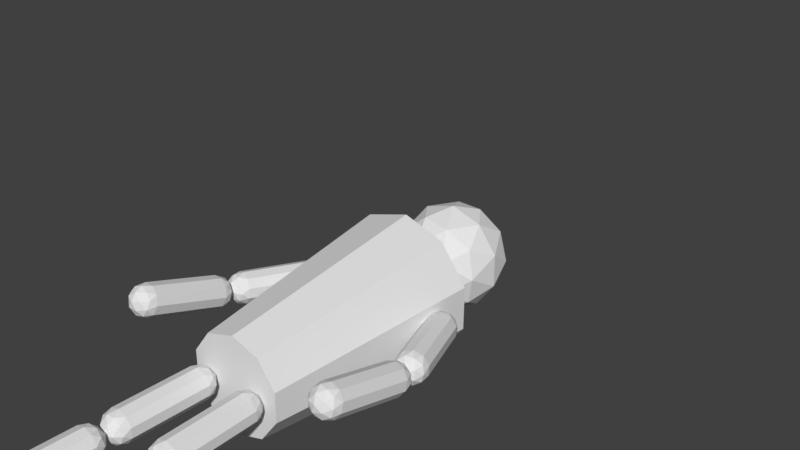 # Source: playerMaleFullStop.blend  (saved by Blender 2.79.0; exported with 4.5.12 LTS)
import bpy
from mathutils import Matrix  # noqa: F401  (used for matrix-valued properties, if any)

bpy.ops.wm.read_factory_settings(use_empty=True)
scene = bpy.context.scene
scene.name = 'Scene'

# ---- collections
col_collection_1 = bpy.data.collections.new('Collection 1'); scene.collection.children.link(col_collection_1)

# ---- materials (node trees are filled in below, after node groups)
mat_modelmaterial = bpy.data.materials.new('ModelMaterial')
mat_modelmaterial.alpha_threshold = 0.0
mat_modelmaterial.use_transparent_shadow = False
mat_modelmaterial.roughness = 0.5

# ---- material node trees

# ---- world
world_world = bpy.data.worlds.new('World'); scene.world = world_world
world_world.color = (0.05088, 0.05088, 0.05088)
world_world.use_sun_shadow = False
world_world.sun_shadow_jitter_overblur = 0.0
world_world.cycles.sampling_method = 'MANUAL'

# ---- meshes
me_icosphere_001 = bpy.data.meshes.new('Icosphere.001')
me_icosphere_001.from_pydata([(6.503, 2.584, 1.775e-07), (-4.98, 3.876, 2.845e-08), (6.503, 0.7984, 2.457), (-4.98, 1.198, 3.686), (6.503, -2.09, 1.519), (-4.98, -3.135, 2.278), (6.503, -2.09, -1.519), (-4.98, -3.135, -2.278), (6.503, 0.7984, -2.457), (-4.98, 1.198, -3.686), (6.505, 0.07061, -1.425), (12.25, -0.05217, -1.561), (11.77, -0.4843, -2.134), (11.79, -0.7347, -1.31), (11.81, -0.02854, -0.8179), (11.82, 0.6582, -1.338), (11.79, 0.3765, -2.151), (12.12, -0.4564, -1.417), (12.11, -0.3093, -1.901), (11.84, -0.7104, -1.754), (11.84, -0.05727, -2.248), (12.12, 0.1967, -1.911), (12.14, -0.04138, -1.127), (11.87, -0.4425, -0.9802), (12.14, 0.3623, -1.433), (11.88, 0.3762, -0.9963), (11.87, 0.6143, -1.78), (11.41, -0.3026, -2.315), (11.42, 0.2034, -2.325), (11.41, -0.8534, -1.525), (11.41, -0.7063, -2.01), (11.44, -0.2728, -0.7579), (11.43, -0.6879, -1.047), (11.46, 0.6368, -1.073), (11.46, 0.2332, -0.7678), (11.43, 0.6184, -2.036), (11.45, 0.784, -1.558), (6.942, -0.6399, -1.649), (6.967, -0.3582, -0.8352), (6.985, 0.5026, -0.8521), (6.971, 0.7529, -1.676), (6.944, 0.04682, -2.168), (7.304, -0.2149, -2.218), (7.315, 0.2911, -2.228), (7.311, -0.7657, -1.429), (7.303, -0.6185, -1.913), (7.342, -0.1851, -0.6611), (7.326, -0.6001, -0.9504), (7.354, 0.7246, -0.9765), (7.352, 0.3209, -0.671), (7.33, 0.7061, -1.939), (7.345, 0.8717, -1.461), (6.876, -0.3579, -1.99), (6.889, -0.596, -1.206), (6.914, 0.07555, -0.7381), (6.917, 0.7287, -1.232), (6.893, 0.4608, -2.006), (6.62, -0.344, -1.553), (6.621, 0.05966, -1.859), (6.635, -0.1784, -1.075), (6.645, 0.3276, -1.085), (6.637, 0.4747, -1.569), (12.25, -0.05217, -1.561), (12.25, -0.05225, -1.561), (17.99, -0.1852, -1.696), (17.51, -0.6165, -2.269), (17.53, -0.8668, -1.445), (17.55, -0.1607, -0.9531), (17.56, 0.526, -1.473), (17.53, 0.2443, -2.286), (17.86, -0.5892, -1.552), (17.85, -0.442, -2.036), (17.58, -0.8427, -1.889), (17.58, -0.1896, -2.383), (17.86, 0.06393, -2.046), (17.88, -0.1741, -1.263), (17.6, -0.5748, -1.115), (17.88, 0.2295, -1.568), (17.62, 0.2439, -1.132), (17.61, 0.482, -1.915), (17.15, -0.4341, -2.45), (17.16, 0.07182, -2.46), (17.15, -0.9849, -1.661), (17.14, -0.8378, -2.145), (17.18, -0.4043, -0.8931), (17.17, -0.8194, -1.182), (17.2, 0.5053, -1.209), (17.19, 0.1016, -0.9031), (17.17, 0.4869, -2.171), (17.19, 0.6524, -1.693), (12.68, -0.7635, -1.784), (12.71, -0.4818, -0.9705), (12.72, 0.379, -0.9875), (12.71, 0.6293, -1.811), (12.68, -0.07678, -2.304), (13.04, -0.3391, -2.354), (13.05, 0.1668, -2.364), (13.05, -0.8899, -1.564), (13.04, -0.7428, -2.048), (13.08, -0.3093, -0.7964), (13.06, -0.7243, -1.086), (13.09, 0.6003, -1.112), (13.09, 0.1967, -0.8064), (13.07, 0.5819, -2.074), (13.09, 0.7474, -1.596), (12.61, -0.4814, -2.125), (12.63, -0.7195, -1.342), (12.65, -0.04793, -0.8735), (12.66, 0.6052, -1.368), (12.63, 0.3373, -2.141), (12.36, -0.467, -1.689), (12.36, -0.06335, -1.994), (12.37, -0.3014, -1.21), (12.38, 0.2045, -1.22), (12.38, 0.3517, -1.705), (6.503, 0.0704, 1.423), (12.25, 0.0704, 1.423), (11.8, -0.3602, 2.016), (11.8, -0.6263, 1.197), (11.8, 0.07036, 0.6907), (11.8, 0.7671, 1.197), (11.8, 0.501, 2.016), (12.13, -0.3391, 1.29), (12.13, -0.1827, 1.772), (11.86, -0.5922, 1.639), (11.86, 0.07044, 2.12), (12.13, 0.3235, 1.772), (12.13, 0.07038, 0.9927), (11.86, -0.3391, 0.8597), (12.13, 0.4799, 1.29), (11.86, 0.4799, 0.8596), (11.86, 0.733, 1.639), (11.43, -0.1826, 2.202), (11.43, 0.3235, 2.202), (11.43, -0.7486, 1.423), (11.43, -0.5922, 1.905), (11.43, -0.1827, 0.6444), (11.43, -0.5922, 0.9419), (11.43, 0.733, 0.9419), (11.43, 0.3235, 0.6443), (11.43, 0.733, 1.905), (11.43, 0.8894, 1.423), (6.96, -0.6263, 1.65), (6.96, -0.3602, 0.8307), (6.96, 0.501, 0.8306), (6.96, 0.7671, 1.65), (6.96, 0.07045, 2.156), (7.326, -0.1826, 2.202), (7.326, 0.3235, 2.202), (7.326, -0.7486, 1.423), (7.326, -0.5922, 1.905), (7.326, -0.1827, 0.6444), (7.326, -0.5922, 0.9419), (7.326, 0.733, 0.9419), (7.326, 0.3235, 0.6443), (7.326, 0.733, 1.905), (7.326, 0.8894, 1.423), (6.896, -0.3391, 1.987), (6.896, -0.5922, 1.208), (6.896, 0.07036, 0.7266), (6.896, 0.733, 1.208), (6.896, 0.48, 1.987), (6.629, -0.3391, 1.556), (6.629, 0.07043, 1.854), (6.629, -0.1827, 1.075), (6.629, 0.3235, 1.075), (6.629, 0.4799, 1.556), (12.25, 0.0704, 1.423), (12.25, 0.0704, 1.423), (17.99, 0.0704, 1.423), (17.54, -0.3602, 2.016), (17.54, -0.6263, 1.197), (17.54, 0.07036, 0.6907), (17.54, 0.7671, 1.197), (17.54, 0.501, 2.016), (17.87, -0.3391, 1.29), (17.87, -0.1827, 1.772), (17.6, -0.5922, 1.639), (17.6, 0.07044, 2.12), (17.87, 0.3235, 1.772), (17.87, 0.07038, 0.9927), (17.6, -0.3391, 0.8597), (17.87, 0.4799, 1.29), (17.6, 0.4799, 0.8596), (17.6, 0.733, 1.639), (17.17, -0.1826, 2.202), (17.17, 0.3235, 2.202), (17.17, -0.7486, 1.423), (17.17, -0.5922, 1.905), (17.17, -0.1827, 0.6444), (17.17, -0.5922, 0.9419), (17.17, 0.733, 0.9419), (17.17, 0.3235, 0.6443), (17.17, 0.733, 1.905), (17.17, 0.8894, 1.423), (12.7, -0.6263, 1.65), (12.7, -0.3602, 0.8307), (12.7, 0.501, 0.8306), (12.7, 0.7671, 1.65), (12.7, 0.07045, 2.156), (13.07, -0.1826, 2.202), (13.07, 0.3235, 2.202), (13.07, -0.7486, 1.423), (13.07, -0.5922, 1.905), (13.07, -0.1827, 0.6444), (13.07, -0.5922, 0.9419), (13.07, 0.733, 0.9419), (13.07, 0.3235, 0.6443), (13.07, 0.733, 1.905), (13.07, 0.8894, 1.423), (12.64, -0.3391, 1.987), (12.64, -0.5922, 1.208), (12.64, 0.07036, 0.7266), (12.64, 0.733, 1.208), (12.64, 0.48, 1.987), (12.37, -0.3391, 1.556), (12.37, 0.07043, 1.854), (12.37, -0.1827, 1.075), (12.37, 0.3235, 1.075), (12.37, 0.4799, 1.556), (1.805, -0.5469, -5.553), (1.805, -0.5469, -5.553), (1.806, -0.5471, -5.548), (1.098, -0.8986, -6.028), (1.348, -1.195, -5.259), (1.601, -0.5233, -4.784), (1.508, 0.1888, -5.259), (1.197, -0.04314, -6.028), (1.657, -0.9421, -5.461), (1.511, -0.7676, -5.913), (1.261, -1.151, -5.696), (1.172, -0.4737, -6.148), (1.569, -0.2648, -5.913), (1.806, -0.547, -5.181), (1.556, -0.9304, -4.965), (1.751, -0.1285, -5.461), (1.65, -0.1168, -4.965), (1.413, 0.1655, -5.696), (0.7135, -0.6754, -6.077), (0.7717, -0.1725, -6.077), (0.9147, -1.268, -5.346), (0.7682, -1.094, -5.798), (1.246, -0.737, -4.614), (1.097, -1.132, -4.894), (1.25, 0.1844, -4.894), (1.304, -0.2342, -4.614), (0.9205, 0.2225, -5.798), (1.103, 0.3588, -5.346), (-3.319, -0.6552, -4.02), (-3.009, -0.4233, -3.251), (-2.91, 0.4322, -3.251), (-3.159, 0.729, -4.02), (-3.412, 0.05691, -4.495), (-3.584, 0.0768, -3.651), (-3.115, -0.2322, -4.665), (-3.057, 0.2706, -4.665), (-2.914, -0.8252, -3.933), (-3.061, -0.6508, -4.385), (-2.583, -0.2938, -3.202), (-2.732, -0.6889, -3.481), (-2.579, 0.6276, -3.481), (-2.525, 0.209, -3.202), (-2.908, 0.6657, -4.385), (-2.726, 0.802, -3.933), (-3.461, -0.3496, -4.314), (-3.224, -0.6319, -3.583), (-2.984, 0.007309, -3.131), (-3.072, 0.6846, -3.583), (-3.367, 0.464, -4.314), (-3.563, -0.3379, -3.818), (-3.617, 0.08063, -4.098), (-3.38, -0.2016, -3.366), (-3.322, 0.3012, -3.366), (-3.468, 0.4757, -3.818), (1.798, -0.558, -5.542), (7.254, -2.355, -5.739), (6.73, -2.422, -6.42), (6.595, -2.909, -5.722), (6.777, -2.434, -5.027), (7.024, -1.654, -5.295), (6.995, -1.647, -6.155), (7.003, -2.726, -5.734), (7.083, -2.439, -6.144), (6.695, -2.765, -6.134), (6.931, -2.023, -6.389), (7.239, -1.984, -5.989), (7.11, -2.447, -5.325), (6.723, -2.772, -5.316), (7.255, -1.988, -5.483), (6.975, -2.035, -5.064), (7.103, -1.572, -5.727), (6.449, -2.092, -6.53), (6.605, -1.636, -6.374), (6.225, -2.836, -5.963), (6.304, -2.55, -6.372), (6.348, -2.562, -5.048), (6.241, -2.841, -5.457), (6.649, -1.647, -5.05), (6.504, -2.106, -4.893), (6.712, -1.357, -5.966), (6.729, -1.361, -5.46), (2.032, -1.26, -5.987), (2.061, -1.268, -5.127), (2.326, -0.492, -4.862), (2.461, -0.005074, -5.56), (2.28, -0.4798, -6.255), (2.552, -0.8082, -6.389), (2.708, -0.3523, -6.234), (2.328, -1.553, -5.822), (2.407, -1.267, -6.232), (2.451, -1.279, -4.907), (2.344, -1.558, -5.316), (2.752, -0.364, -4.909), (2.607, -0.8226, -4.752), (2.815, -0.0733, -5.825), (2.832, -0.07775, -5.319), (2.082, -0.8795, -6.218), (1.953, -1.343, -5.554), (2.125, -0.8911, -4.893), (2.361, -0.149, -5.148), (2.334, -0.1418, -5.966), (1.801, -0.9263, -5.799), (1.946, -0.4676, -5.956), (1.818, -0.9307, -5.293), (1.973, -0.4748, -5.138), (2.053, -0.1886, -5.548), (-5.979, 2.844e-06, -0.0007837), (-7.566, -1.509, 2.077), (-7.566, -2.442, -0.7942), (-7.566, 2.844e-06, -2.569), (-7.566, 2.442, -0.7942), (-7.566, 1.509, 2.077), (-10.13, -2.442, 0.7927), (-10.13, -1.509, -2.078), (-10.13, 1.509, -2.078), (-10.13, 2.442, 0.7927), (-10.13, 2.844e-06, 2.567), (-11.72, 2.844e-06, -0.0007833), (-6.408, -1.435, -0.4672), (-6.408, -0.8871, 1.22), (-7.341, -2.323, 0.7539), (-7.341, 2.844e-06, 2.441), (-6.408, 0.8871, 1.22), (-6.408, 2.844e-06, -1.51), (-7.341, -1.435, -1.976), (-6.408, 1.435, -0.4672), (-7.341, 1.435, -1.976), (-7.341, 2.323, 0.7539), (-8.85, -0.8871, 2.73), (-8.85, 0.8871, 2.73), (-8.85, -2.871, -0.0007836), (-8.85, -2.323, 1.687), (-8.85, -0.8871, -2.731), (-8.85, -2.323, -1.688), (-8.85, 2.323, -1.688), (-8.85, 0.8871, -2.731), (-8.85, 2.323, 1.687), (-8.85, 2.871, -0.0007836), (-10.36, -1.435, 1.975), (-10.36, -2.323, -0.7554), (-10.36, 2.844e-06, -2.443), (-10.36, 2.323, -0.7554), (-10.36, 1.435, 1.975), (-11.29, -1.435, 0.4656), (-11.29, 2.844e-06, 1.508), (-11.29, -0.8871, -1.222), (-11.29, 0.8871, -1.222), (-11.29, 1.435, 0.4656), (1.805, -0.5469, 5.553), (1.805, -0.5469, 5.553), (1.806, -0.5471, 5.548), (1.098, -0.8986, 6.028), (1.348, -1.195, 5.259), (1.601, -0.5233, 4.784), (1.508, 0.1888, 5.259), (1.197, -0.04314, 6.028), (1.657, -0.9421, 5.461), (1.511, -0.7676, 5.913), (1.261, -1.151, 5.696), (1.172, -0.4737, 6.148), (1.569, -0.2648, 5.913), (1.806, -0.547, 5.181), (1.556, -0.9304, 4.965), (1.751, -0.1285, 5.461), (1.65, -0.1168, 4.965), (1.413, 0.1655, 5.696), (0.7135, -0.6754, 6.077), (0.7717, -0.1725, 6.077), (0.9147, -1.268, 5.346), (0.7681, -1.094, 5.798), (1.246, -0.737, 4.614), (1.097, -1.132, 4.894), (1.25, 0.1844, 4.894), (1.304, -0.2342, 4.614), (0.9205, 0.2225, 5.798), (1.103, 0.3588, 5.346), (-3.319, -0.6552, 4.02), (-3.009, -0.4233, 3.251), (-2.91, 0.4322, 3.251), (-3.159, 0.729, 4.02), (-3.412, 0.05691, 4.495), (-3.584, 0.0768, 3.651), (-3.115, -0.2322, 4.665), (-3.057, 0.2706, 4.665), (-2.914, -0.8252, 3.933), (-3.061, -0.6508, 4.385), (-2.583, -0.2938, 3.202), (-2.732, -0.6889, 3.481), (-2.579, 0.6276, 3.481), (-2.525, 0.209, 3.202), (-2.909, 0.6657, 4.385), (-2.726, 0.802, 3.933), (-3.461, -0.3496, 4.314), (-3.224, -0.6319, 3.583), (-2.984, 0.007309, 3.131), (-3.072, 0.6846, 3.583), (-3.367, 0.464, 4.314), (-3.563, -0.3379, 3.818), (-3.617, 0.08063, 4.098), (-3.38, -0.2016, 3.366), (-3.322, 0.3012, 3.366), (-3.468, 0.4757, 3.818), (1.798, -0.5409, 5.563), (7.333, -2.091, 5.576), (6.779, -2.383, 6.167), (6.709, -2.64, 5.348), (6.898, -1.969, 4.842), (7.085, -1.298, 5.348), (7.012, -1.554, 6.167), (7.105, -2.452, 5.442), (7.146, -2.302, 5.924), (6.779, -2.624, 5.79), (6.957, -1.986, 6.272), (7.282, -1.814, 5.924), (7.216, -2.058, 5.145), (6.849, -2.381, 5.011), (7.326, -1.664, 5.442), (7.07, -1.592, 5.011), (7.137, -1.348, 5.79), (6.474, -2.113, 6.353), (6.611, -1.626, 6.353), (6.323, -2.659, 5.574), (6.364, -2.508, 6.055), (6.477, -2.114, 4.795), (6.366, -2.508, 5.092), (6.724, -1.232, 5.092), (6.614, -1.627, 4.795), (6.722, -1.232, 6.055), (6.765, -1.081, 5.574), (2.05, -1.335, 5.79), (2.123, -1.079, 4.971), (2.356, -0.2499, 4.971), (2.426, 0.00688, 5.79), (2.237, -0.6637, 6.297), (2.521, -1.006, 6.344), (2.657, -0.5188, 6.344), (2.37, -1.552, 5.565), (2.411, -1.401, 6.046), (2.524, -1.007, 4.786), (2.413, -1.401, 5.083), (2.771, -0.1252, 5.083), (2.661, -0.5197, 4.786), (2.769, -0.1246, 6.046), (2.812, 0.02575, 5.565), (2.065, -1.041, 6.127), (1.998, -1.285, 5.349), (2.178, -0.6472, 4.867), (2.355, -0.008878, 5.349), (2.285, -0.2521, 6.127), (1.809, -0.9693, 5.696), (1.919, -0.5748, 5.994), (1.852, -0.819, 5.215), (1.989, -0.3315, 5.215), (2.03, -0.1806, 5.696), (6.503, 2.116, 1.482), (-4.98, 3.175, 2.223), (6.503, -0.7554, 2.471), (-4.98, -1.133, 3.706), (6.503, -2.583, 0.04509), (-4.98, -3.875, 0.06764), (6.503, -0.8412, -2.443), (-4.98, -1.262, -3.664), (6.503, 2.063, -1.555), (-4.98, 3.095, -2.332)], [], [(11, 17, 18), (12, 20, 18), (11, 22, 17), (11, 24, 22), (11, 21, 24), (12, 27, 20), (13, 29, 19), (14, 31, 23), (15, 33, 25), (16, 35, 26), (12, 30, 27), (13, 32, 29), (14, 34, 31), (15, 36, 33), (16, 28, 35), (32, 47, 44, 29), (27, 42, 43, 28), (30, 45, 42, 27), (35, 50, 51, 36), (33, 48, 49, 34), (28, 43, 50, 35), (35, 36, 26), (26, 36, 15), (31, 46, 47, 32), (33, 34, 25), (25, 34, 14), (36, 51, 48, 33), (31, 32, 23), (23, 32, 13), (34, 49, 46, 31), (29, 30, 19), (19, 30, 12), (29, 44, 45, 30), (27, 28, 20), (20, 28, 16), (21, 16, 26), (21, 26, 24), (24, 26, 15), (24, 15, 25), (24, 25, 22), (22, 25, 14), (22, 14, 23), (22, 23, 17), (17, 23, 13), (20, 16, 21), (20, 21, 18), (18, 21, 11), (17, 13, 19), (17, 19, 18), (18, 19, 12), (37, 57, 52), (38, 59, 53), (39, 60, 54), (40, 61, 55), (41, 58, 56), (58, 10, 61), (58, 61, 56), (56, 61, 40), (61, 10, 60), (61, 60, 55), (55, 60, 39), (60, 10, 59), (60, 59, 54), (54, 59, 38), (59, 10, 57), (59, 57, 53), (53, 57, 37), (57, 10, 58), (57, 58, 52), (52, 58, 41), (43, 41, 56), (43, 56, 50), (50, 56, 40), (51, 40, 55), (51, 55, 48), (48, 55, 39), (49, 39, 54), (49, 54, 46), (46, 54, 38), (47, 38, 53), (47, 53, 44), (44, 53, 37), (45, 37, 52), (45, 52, 42), (42, 52, 41), (50, 40, 51), (48, 39, 49), (46, 38, 47), (44, 37, 45), (42, 41, 43), (64, 70, 71), (65, 73, 71), (64, 75, 70), (64, 77, 75), (64, 74, 77), (65, 80, 73), (66, 82, 72), (67, 84, 76), (68, 86, 78), (69, 88, 79), (65, 83, 80), (66, 85, 82), (67, 87, 84), (68, 89, 86), (69, 81, 88), (85, 100, 97, 82), (80, 95, 96, 81), (83, 98, 95, 80), (88, 103, 104, 89), (86, 101, 102, 87), (81, 96, 103, 88), (88, 89, 79), (79, 89, 68), (84, 99, 100, 85), (86, 87, 78), (78, 87, 67), (89, 104, 101, 86), (84, 85, 76), (76, 85, 66), (87, 102, 99, 84), (82, 83, 72), (72, 83, 65), (82, 97, 98, 83), (80, 81, 73), (73, 81, 69), (74, 69, 79), (74, 79, 77), (77, 79, 68), (77, 68, 78), (77, 78, 75), (75, 78, 67), (75, 67, 76), (75, 76, 70), (70, 76, 66), (73, 69, 74), (73, 74, 71), (71, 74, 64), (70, 66, 72), (70, 72, 71), (71, 72, 65), (90, 110, 105), (91, 112, 106), (92, 113, 107), (93, 114, 108), (94, 111, 109), (111, 63, 114), (111, 114, 109), (109, 114, 93), (114, 63, 113), (114, 113, 108), (108, 113, 92), (113, 63, 112), (113, 112, 107), (107, 112, 91), (112, 63, 110), (112, 110, 106), (106, 110, 90), (110, 63, 111), (110, 111, 105), (105, 111, 94), (96, 94, 109), (96, 109, 103), (103, 109, 93), (104, 93, 108), (104, 108, 101), (101, 108, 92), (102, 92, 107), (102, 107, 99), (99, 107, 91), (100, 91, 106), (100, 106, 97), (97, 106, 90), (98, 90, 105), (98, 105, 95), (95, 105, 94), (103, 93, 104), (101, 92, 102), (99, 91, 100), (97, 90, 98), (95, 94, 96), (116, 123, 122), (117, 123, 125), (116, 122, 127), (116, 127, 129), (116, 129, 126), (117, 125, 132), (118, 124, 134), (119, 128, 136), (120, 130, 138), (121, 131, 140), (117, 132, 135), (118, 134, 137), (119, 136, 139), (120, 138, 141), (121, 140, 133), (137, 134, 149, 152), (132, 133, 148, 147), (135, 132, 147, 150), (140, 141, 156, 155), (138, 139, 154, 153), (133, 140, 155, 148), (140, 131, 141), (131, 120, 141), (136, 137, 152, 151), (138, 130, 139), (130, 119, 139), (141, 138, 153, 156), (136, 128, 137), (128, 118, 137), (139, 136, 151, 154), (134, 124, 135), (124, 117, 135), (134, 135, 150, 149), (132, 125, 133), (125, 121, 133), (126, 131, 121), (126, 129, 131), (129, 120, 131), (129, 130, 120), (129, 127, 130), (127, 119, 130), (127, 128, 119), (127, 122, 128), (122, 118, 128), (125, 126, 121), (125, 123, 126), (123, 116, 126), (122, 124, 118), (122, 123, 124), (123, 117, 124), (142, 157, 162), (143, 158, 164), (144, 159, 165), (145, 160, 166), (146, 161, 163), (163, 166, 115), (163, 161, 166), (161, 145, 166), (166, 165, 115), (166, 160, 165), (160, 144, 165), (165, 164, 115), (165, 159, 164), (159, 143, 164), (164, 162, 115), (164, 158, 162), (158, 142, 162), (162, 163, 115), (162, 157, 163), (157, 146, 163), (148, 161, 146), (148, 155, 161), (155, 145, 161), (156, 160, 145), (156, 153, 160), (153, 144, 160), (154, 159, 144), (154, 151, 159), (151, 143, 159), (152, 158, 143), (152, 149, 158), (149, 142, 158), (150, 157, 142), (150, 147, 157), (147, 146, 157), (155, 156, 145), (153, 154, 144), (151, 152, 143), (149, 150, 142), (147, 148, 146), (169, 176, 175), (170, 176, 178), (169, 175, 180), (169, 180, 182), (169, 182, 179), (170, 178, 185), (171, 177, 187), (172, 181, 189), (173, 183, 191), (174, 184, 193), (170, 185, 188), (171, 187, 190), (172, 189, 192), (173, 191, 194), (174, 193, 186), (190, 187, 202, 205), (185, 186, 201, 200), (188, 185, 200, 203), (193, 194, 209, 208), (191, 192, 207, 206), (186, 193, 208, 201), (193, 184, 194), (184, 173, 194), (189, 190, 205, 204), (191, 183, 192), (183, 172, 192), (194, 191, 206, 209), (189, 181, 190), (181, 171, 190), (192, 189, 204, 207), (187, 177, 188), (177, 170, 188), (187, 188, 203, 202), (185, 178, 186), (178, 174, 186), (179, 184, 174), (179, 182, 184), (182, 173, 184), (182, 183, 173), (182, 180, 183), (180, 172, 183), (180, 181, 172), (180, 175, 181), (175, 171, 181), (178, 179, 174), (178, 176, 179), (176, 169, 179), (175, 177, 171), (175, 176, 177), (176, 170, 177), (195, 210, 215), (196, 211, 217), (197, 212, 218), (198, 213, 219), (199, 214, 216), (216, 219, 168), (216, 214, 219), (214, 198, 219), (219, 218, 168), (219, 213, 218), (213, 197, 218), (218, 217, 168), (218, 212, 217), (212, 196, 217), (217, 215, 168), (217, 211, 215), (211, 195, 215), (215, 216, 168), (215, 210, 216), (210, 199, 216), (201, 214, 199), (201, 208, 214), (208, 198, 214), (209, 213, 198), (209, 206, 213), (206, 197, 213), (207, 212, 197), (207, 204, 212), (204, 196, 212), (205, 211, 196), (205, 202, 211), (202, 195, 211), (203, 210, 195), (203, 200, 210), (200, 199, 210), (208, 209, 198), (206, 207, 197), (204, 205, 196), (202, 203, 195), (200, 201, 199), (222, 228, 229), (223, 231, 229), (222, 233, 228), (222, 235, 233), (222, 232, 235), (223, 238, 231), (224, 240, 230), (225, 242, 234), (226, 244, 236), (227, 246, 237), (223, 241, 238), (224, 243, 240), (225, 245, 242), (226, 247, 244), (227, 239, 246), (243, 259, 256, 240), (238, 254, 255, 239), (241, 257, 254, 238), (246, 262, 263, 247), (244, 260, 261, 245), (239, 255, 262, 246), (246, 247, 237), (237, 247, 226), (242, 258, 259, 243), (244, 245, 236), (236, 245, 225), (247, 263, 260, 244), (242, 243, 234), (234, 243, 224), (245, 261, 258, 242), (240, 241, 230), (230, 241, 223), (240, 256, 257, 241), (238, 239, 231), (231, 239, 227), (232, 227, 237), (232, 237, 235), (235, 237, 226), (235, 226, 236), (235, 236, 233), (233, 236, 225), (233, 225, 234), (233, 234, 228), (228, 234, 224), (231, 227, 232), (231, 232, 229), (229, 232, 222), (228, 224, 230), (228, 230, 229), (229, 230, 223), (248, 269, 264), (249, 271, 265), (250, 272, 266), (251, 273, 267), (252, 270, 268), (270, 253, 273), (270, 273, 268), (268, 273, 251), (273, 253, 272), (273, 272, 267), (267, 272, 250), (272, 253, 271), (272, 271, 266), (266, 271, 249), (271, 253, 269), (271, 269, 265), (265, 269, 248), (269, 253, 270), (269, 270, 264), (264, 270, 252), (255, 252, 268), (255, 268, 262), (262, 268, 251), (263, 251, 267), (263, 267, 260), (260, 267, 250), (261, 250, 266), (261, 266, 258), (258, 266, 249), (259, 249, 265), (259, 265, 256), (256, 265, 248), (257, 248, 264), (257, 264, 254), (254, 264, 252), (262, 251, 263), (260, 250, 261), (258, 249, 259), (256, 248, 257), (254, 252, 255), (275, 281, 282), (276, 284, 282), (275, 286, 281), (275, 288, 286), (275, 285, 288), (276, 291, 284), (277, 293, 283), (278, 295, 287), (279, 297, 289), (280, 299, 290), (276, 294, 291), (277, 296, 293), (278, 298, 295), (279, 300, 297), (280, 292, 299), (296, 311, 308, 293), (291, 306, 307, 292), (294, 309, 306, 291), (299, 314, 315, 300), (297, 312, 313, 298), (292, 307, 314, 299), (299, 300, 290), (290, 300, 279), (295, 310, 311, 296), (297, 298, 289), (289, 298, 278), (300, 315, 312, 297), (295, 296, 287), (287, 296, 277), (298, 313, 310, 295), (293, 294, 283), (283, 294, 276), (293, 308, 309, 294), (291, 292, 284), (284, 292, 280), (285, 280, 290), (285, 290, 288), (288, 290, 279), (288, 279, 289), (288, 289, 286), (286, 289, 278), (286, 278, 287), (286, 287, 281), (281, 287, 277), (284, 280, 285), (284, 285, 282), (282, 285, 275), (281, 277, 283), (281, 283, 282), (282, 283, 276), (301, 321, 316), (302, 323, 317), (303, 324, 318), (304, 325, 319), (305, 322, 320), (322, 274, 325), (322, 325, 320), (320, 325, 304), (325, 274, 324), (325, 324, 319), (319, 324, 303), (324, 274, 323), (324, 323, 318), (318, 323, 302), (323, 274, 321), (323, 321, 317), (317, 321, 301), (321, 274, 322), (321, 322, 316), (316, 322, 305), (307, 305, 320), (307, 320, 314), (314, 320, 304), (315, 304, 319), (315, 319, 312), (312, 319, 303), (313, 303, 318), (313, 318, 310), (310, 318, 302), (311, 302, 317), (311, 317, 308), (308, 317, 301), (309, 301, 316), (309, 316, 306), (306, 316, 305), (314, 304, 315), (312, 303, 313), (310, 302, 311), (308, 301, 309), (306, 305, 307), (326, 339, 338), (327, 339, 341), (326, 338, 343), (326, 343, 345), (326, 345, 342), (327, 341, 348), (328, 340, 350), (329, 344, 352), (330, 346, 354), (331, 347, 356), (327, 348, 351), (328, 350, 353), (329, 352, 355), (330, 354, 357), (331, 356, 349), (332, 358, 363), (333, 359, 365), (334, 360, 366), (335, 361, 367), (336, 362, 364), (364, 367, 337), (364, 362, 367), (362, 335, 367), (367, 366, 337), (367, 361, 366), (361, 334, 366), (366, 365, 337), (366, 360, 365), (360, 333, 365), (365, 363, 337), (365, 359, 363), (359, 332, 363), (363, 364, 337), (363, 358, 364), (358, 336, 364), (349, 362, 336), (349, 356, 362), (356, 335, 362), (357, 361, 335), (357, 354, 361), (354, 334, 361), (355, 360, 334), (355, 352, 360), (352, 333, 360), (353, 359, 333), (353, 350, 359), (350, 332, 359), (351, 358, 332), (351, 348, 358), (348, 336, 358), (356, 357, 335), (356, 347, 357), (347, 330, 357), (354, 355, 334), (354, 346, 355), (346, 329, 355), (352, 353, 333), (352, 344, 353), (344, 328, 353), (350, 351, 332), (350, 340, 351), (340, 327, 351), (348, 349, 336), (348, 341, 349), (341, 331, 349), (342, 347, 331), (342, 345, 347), (345, 330, 347), (345, 346, 330), (345, 343, 346), (343, 329, 346), (343, 344, 329), (343, 338, 344), (338, 328, 344), (341, 342, 331), (341, 339, 342), (339, 326, 342), (338, 340, 328), (338, 339, 340), (339, 327, 340), (370, 377, 376), (371, 377, 379), (370, 376, 381), (370, 381, 383), (370, 383, 380), (371, 379, 386), (372, 378, 388), (373, 382, 390), (374, 384, 392), (375, 385, 394), (371, 386, 389), (372, 388, 391), (373, 390, 393), (374, 392, 395), (375, 394, 387), (391, 388, 404, 407), (386, 387, 403, 402), (389, 386, 402, 405), (394, 395, 411, 410), (392, 393, 409, 408), (387, 394, 410, 403), (394, 385, 395), (385, 374, 395), (390, 391, 407, 406), (392, 384, 393), (384, 373, 393), (395, 392, 408, 411), (390, 382, 391), (382, 372, 391), (393, 390, 406, 409), (388, 378, 389), (378, 371, 389), (388, 389, 405, 404), (386, 379, 387), (379, 375, 387), (380, 385, 375), (380, 383, 385), (383, 374, 385), (383, 384, 374), (383, 381, 384), (381, 373, 384), (381, 382, 373), (381, 376, 382), (376, 372, 382), (379, 380, 375), (379, 377, 380), (377, 370, 380), (376, 378, 372), (376, 377, 378), (377, 371, 378), (396, 412, 417), (397, 413, 419), (398, 414, 420), (399, 415, 421), (400, 416, 418), (418, 421, 401), (418, 416, 421), (416, 399, 421), (421, 420, 401), (421, 415, 420), (415, 398, 420), (420, 419, 401), (420, 414, 419), (414, 397, 419), (419, 417, 401), (419, 413, 417), (413, 396, 417), (417, 418, 401), (417, 412, 418), (412, 400, 418), (403, 416, 400), (403, 410, 416), (410, 399, 416), (411, 415, 399), (411, 408, 415), (408, 398, 415), (409, 414, 398), (409, 406, 414), (406, 397, 414), (407, 413, 397), (407, 404, 413), (404, 396, 413), (405, 412, 396), (405, 402, 412), (402, 400, 412), (410, 411, 399), (408, 409, 398), (406, 407, 397), (404, 405, 396), (402, 403, 400), (423, 430, 429), (424, 430, 432), (423, 429, 434), (423, 434, 436), (423, 436, 433), (424, 432, 439), (425, 431, 441), (426, 435, 443), (427, 437, 445), (428, 438, 447), (424, 439, 442), (425, 441, 444), (426, 443, 446), (427, 445, 448), (428, 447, 440), (444, 441, 456, 459), (439, 440, 455, 454), (442, 439, 454, 457), (447, 448, 463, 462), (445, 446, 461, 460), (440, 447, 462, 455), (447, 438, 448), (438, 427, 448), (443, 444, 459, 458), (445, 437, 446), (437, 426, 446), (448, 445, 460, 463), (443, 435, 444), (435, 425, 444), (446, 443, 458, 461), (441, 431, 442), (431, 424, 442), (441, 442, 457, 456), (439, 432, 440), (432, 428, 440), (433, 438, 428), (433, 436, 438), (436, 427, 438), (436, 437, 427), (436, 434, 437), (434, 426, 437), (434, 435, 426), (434, 429, 435), (429, 425, 435), (432, 433, 428), (432, 430, 433), (430, 423, 433), (429, 431, 425), (429, 430, 431), (430, 424, 431), (449, 464, 469), (450, 465, 471), (451, 466, 472), (452, 467, 473), (453, 468, 470), (470, 473, 422), (470, 468, 473), (468, 452, 473), (473, 472, 422), (473, 467, 472), (467, 451, 472), (472, 471, 422), (472, 466, 471), (466, 450, 471), (471, 469, 422), (471, 465, 469), (465, 449, 469), (469, 470, 422), (469, 464, 470), (464, 453, 470), (455, 468, 453), (455, 462, 468), (462, 452, 468), (463, 467, 452), (463, 460, 467), (460, 451, 467), (461, 466, 451), (461, 458, 466), (458, 450, 466), (459, 465, 450), (459, 456, 465), (456, 449, 465), (457, 464, 449), (457, 454, 464), (454, 453, 464), (462, 463, 452), (460, 461, 451), (458, 459, 450), (456, 457, 449), (454, 455, 453), (479, 7, 6, 478), (479, 478, 4, 5), (5, 4, 476, 477), (477, 476, 2, 3), (3, 2, 474, 475), (475, 474, 0, 1), (1, 0, 482, 483), (483, 482, 8, 9), (9, 8, 480, 481), (481, 480, 6, 7), (479, 5, 477, 3, 475, 1, 483, 9, 481, 7), (478, 6, 480, 8, 482, 0, 474, 2, 476, 4)])
_uv = me_icosphere_001.uv_layers.new(name='UVMap')
_uv.uv.foreach_set('vector', [0.04961, 0.6914, 0.04961, 0.6914, 0.04961, 0.6914, 0.04961, 0.6914, 0.04961, 0.6914, 0.04961, 0.6914, 0.04961, 0.6914, 0.04961, 0.6914, 0.04961, 0.6914, 0.04961, 0.6914, 0.04961, 0.6914, 0.04961, 0.6914, 0.04961, 0.6914, 0.04961, 0.6914, 0.04961, 0.6914, 0.04961, 0.6914, 0.04961, 0.6914, 0.04961, 0.6914, 0.04961, 0.6914, 0.04961, 0.6914, 0.04961, 0.6914, 0.04961, 0.6914, 0.04961, 0.6914, 0.04961, 0.6914, 0.04961, 0.6914, 0.04961, 0.6914, 0.04961, 0.6914, 0.04961, 0.6914, 0.04961, 0.6914, 0.04961, 0.6914, 0.04961, 0.6914, 0.04961, 0.6914, 0.04961, 0.6914, 0.04961, 0.6914, 0.04961, 0.6914, 0.04961, 0.6914, 0.04961, 0.6914, 0.04961, 0.6914, 0.04961, 0.6914, 0.04961, 0.6914, 0.04961, 0.6914, 0.04961, 0.6914, 0.04961, 0.6914, 0.04961, 0.6914, 0.04961, 0.6914, 0.04961, 0.6914, 0.04961, 0.6914, 0.04961, 0.6914, 0.04961, 0.6914, 0.04961, 0.6914, 0.04961, 0.6914, 0.04961, 0.6914, 0.04961, 0.6914, 0.04961, 0.6914, 0.04961, 0.6914, 0.04961, 0.6914, 0.04961, 0.6914, 0.04961, 0.6914, 0.04961, 0.6914, 0.04961, 0.6914, 0.04961, 0.6914, 0.04961, 0.6914, 0.04961, 0.6914, 0.04961, 0.6914, 0.04961, 0.6914, 0.04961, 0.6914, 0.04961, 0.6914, 0.04961, 0.6914, 0.04961, 0.6914, 0.04961, 0.6914, 0.04961, 0.6914, 0.04961, 0.6914, 0.04961, 0.6914, 0.04961, 0.6914, 0.04961, 0.6914, 0.04961, 0.6914, 0.04961, 0.6914, 0.04961, 0.6914, 0.04961, 0.6914, 0.04961, 0.6914, 0.04961, 0.6914, 0.04961, 0.6914, 0.04961, 0.6914, 0.04961, 0.6914, 0.04961, 0.6914, 0.04961, 0.6914, 0.04961, 0.6914, 0.04961, 0.6914, 0.04961, 0.6914, 0.04961, 0.6914, 0.04961, 0.6914, 0.04961, 0.6914, 0.04961, 0.6914, 0.04961, 0.6914, 0.04961, 0.6914, 0.04961, 0.6914, 0.04961, 0.6914, 0.04961, 0.6914, 0.04961, 0.6914, 0.04961, 0.6914, 0.04961, 0.6914, 0.04961, 0.6914, 0.04961, 0.6914, 0.04961, 0.6914, 0.04961, 0.6914, 0.04961, 0.6914, 0.04961, 0.6914, 0.04961, 0.6914, 0.04961, 0.6914, 0.04961, 0.6914, 0.04961, 0.6914, 0.04961, 0.6914, 0.04961, 0.6914, 0.04961, 0.6914, 0.04961, 0.6914, 0.04961, 0.6914, 0.04961, 0.6914, 0.04961, 0.6914, 0.04961, 0.6914, 0.04961, 0.6914, 0.04961, 0.6914, 0.04961, 0.6914, 0.04961, 0.6914, 0.04961, 0.6914, 0.04961, 0.6914, 0.04961, 0.6914, 0.04961, 0.6914, 0.04961, 0.6914, 0.04961, 0.6914, 0.04961, 0.6914, 0.04961, 0.6914, 0.04961, 0.6914, 0.04961, 0.6914, 0.04961, 0.6914, 0.04961, 0.6914, 0.04961, 0.6914, 0.04961, 0.6914, 0.04961, 0.6914, 0.04961, 0.6914, 0.04961, 0.6914, 0.04961, 0.6914, 0.04961, 0.6914, 0.04961, 0.6914, 0.04961, 0.6914, 0.04961, 0.6914, 0.04961, 0.6914, 0.04961, 0.6914, 0.04961, 0.6914, 0.04961, 0.6914, 0.04961, 0.6914, 0.04961, 0.6914, 0.04961, 0.6914, 0.04961, 0.6914, 0.04961, 0.6914, 0.04961, 0.6914, 0.04961, 0.6914, 0.04961, 0.6914, 0.04961, 0.6914, 0.04961, 0.6914, 0.04961, 0.6914, 0.04961, 0.6914, 0.04961, 0.6914, 0.04961, 0.6914, 0.04961, 0.6914, 0.04961, 0.6914, 0.04961, 0.6914, 0.04961, 0.6914, 0.04961, 0.6914, 0.04961, 0.6914, 0.04961, 0.6914, 0.04961, 0.6914, 0.04961, 0.6914, 0.04961, 0.6914, 0.04961, 0.6914, 0.04961, 0.6914, 0.04961, 0.6914, 0.04961, 0.6914, 0.04961, 0.6914, 0.04961, 0.6914, 0.04961, 0.6914, 0.04961, 0.6914, 0.04961, 0.6914, 0.04961, 0.6914, 0.04961, 0.6914, 0.04961, 0.6914, 0.04961, 0.6914, 0.04961, 0.6914, 0.04961, 0.6914, 0.04961, 0.6914, 0.04961, 0.6914, 0.04961, 0.6914, 0.04961, 0.6914, 0.04961, 0.6914, 0.04961, 0.6914, 0.04961, 0.6914, 0.04961, 0.6914, 0.04961, 0.6914, 0.04961, 0.6914, 0.04961, 0.6914, 0.04961, 0.6914, 0.04961, 0.6914, 0.04961, 0.6914, 0.04961, 0.6914, 0.04961, 0.6914, 0.04961, 0.6914, 0.04961, 0.6914, 0.04961, 0.6914, 0.04961, 0.6914, 0.04961, 0.6914, 0.04961, 0.6914, 0.04961, 0.6914, 0.04961, 0.6914, 0.04961, 0.6914, 0.04961, 0.6914, 0.04961, 0.6914, 0.04961, 0.6914, 0.04961, 0.6914, 0.04961, 0.6914, 0.04961, 0.6914, 0.04961, 0.6914, 0.04961, 0.6914, 0.04961, 0.6914, 0.04961, 0.6914, 0.04961, 0.6914, 0.04961, 0.6914, 0.04961, 0.6914, 0.04961, 0.6914, 0.04961, 0.6914, 0.04961, 0.6914, 0.04961, 0.6914, 0.04961, 0.6914, 0.04961, 0.6914, 0.04961, 0.6914, 0.04961, 0.6914, 0.04961, 0.6914, 0.04961, 0.6914, 0.04961, 0.6914, 0.04961, 0.6914, 0.04961, 0.6914, 0.04961, 0.6914, 0.04961, 0.6914, 0.04961, 0.6914, 0.04961, 0.6914, 0.04961, 0.6914, 0.04961, 0.6914, 0.04961, 0.6914, 0.04961, 0.6914, 0.04961, 0.6914, 0.04961, 0.6914, 0.04961, 0.6914, 0.04961, 0.6914, 0.04961, 0.6914, 0.04961, 0.6914, 0.04961, 0.6914, 0.04961, 0.6914, 0.04961, 0.6914, 0.04961, 0.6914, 0.04961, 0.6914, 0.04961, 0.6914, 0.04961, 0.6914, 0.04961, 0.6914, 0.04961, 0.6914, 0.04961, 0.6914, 0.04961, 0.6914, 0.04961, 0.6914, 0.04961, 0.6914, 0.04961, 0.6914, 0.04961, 0.6914, 0.04961, 0.6914, 0.04961, 0.6914, 0.04961, 0.6914, 0.04961, 0.6914, 0.04961, 0.6914, 0.04961, 0.6914, 0.04961, 0.6914, 0.04961, 0.6914, 0.04961, 0.6914, 0.04961, 0.6914, 0.04961, 0.6914, 0.04961, 0.6914, 0.05271, 0.7193, 0.05271, 0.7193, 0.05271, 0.7193, 0.05271, 0.7193, 0.05271, 0.7193, 0.05271, 0.7193, 0.05271, 0.7193, 0.05271, 0.7193, 0.05271, 0.7193, 0.05271, 0.7193, 0.05271, 0.7193, 0.05271, 0.7193, 0.05271, 0.7193, 0.05271, 0.7193, 0.05271, 0.7193, 0.05271, 0.7193, 0.05271, 0.7193, 0.05271, 0.7193, 0.05271, 0.7193, 0.05271, 0.7193, 0.05271, 0.7193, 0.05271, 0.7193, 0.05271, 0.7193, 0.05271, 0.7193, 0.05271, 0.7193, 0.05271, 0.7193, 0.05271, 0.7193, 0.05271, 0.7193, 0.05271, 0.7193, 0.05271, 0.7193, 0.05271, 0.7193, 0.05271, 0.7193, 0.05271, 0.7193, 0.05271, 0.7193, 0.05271, 0.7193, 0.05271, 0.7193, 0.05271, 0.7193, 0.05271, 0.7193, 0.05271, 0.7193, 0.05271, 0.7193, 0.05271, 0.7193, 0.05271, 0.7193, 0.05271, 0.7193, 0.05271, 0.7193, 0.05271, 0.7193, 0.05271, 0.7193, 0.05271, 0.7193, 0.05271, 0.7193, 0.05271, 0.7193, 0.05271, 0.7193, 0.05271, 0.7193, 0.05271, 0.7193, 0.05271, 0.7193, 0.05271, 0.7193, 0.05271, 0.7193, 0.05271, 0.7193, 0.05271, 0.7193, 0.05271, 0.7193, 0.05271, 0.7193, 0.05271, 0.7193, 0.05271, 0.7193, 0.05271, 0.7193, 0.05271, 0.7193, 0.05271, 0.7193, 0.05271, 0.7193, 0.05271, 0.7193, 0.05271, 0.7193, 0.05271, 0.7193, 0.05271, 0.7193, 0.05271, 0.7193, 0.05271, 0.7193, 0.05271, 0.7193, 0.05271, 0.7193, 0.05271, 0.7193, 0.05271, 0.7193, 0.05271, 0.7193, 0.05271, 0.7193, 0.05271, 0.7193, 0.05271, 0.7193, 0.05271, 0.7193, 0.05271, 0.7193, 0.05271, 0.7193, 0.05271, 0.7193, 0.05271, 0.7193, 0.05271, 0.7193, 0.05271, 0.7193, 0.05271, 0.7193, 0.05271, 0.7193, 0.05271, 0.7193, 0.05271, 0.7193, 0.05271, 0.7193, 0.05271, 0.7193, 0.05271, 0.7193, 0.05271, 0.7193, 0.05271, 0.7193, 0.05271, 0.7193, 0.05271, 0.7193, 0.05271, 0.7193, 0.05271, 0.7193, 0.05271, 0.7193, 0.05271, 0.7193, 0.05271, 0.7193, 0.05271, 0.7193, 0.05271, 0.7193, 0.05271, 0.7193, 0.05271, 0.7193, 0.05271, 0.7193, 0.05271, 0.7193, 0.05271, 0.7193, 0.05271, 0.7193, 0.05271, 0.7193, 0.05271, 0.7193, 0.05271, 0.7193, 0.05271, 0.7193, 0.05271, 0.7193, 0.05271, 0.7193, 0.05271, 0.7193, 0.05271, 0.7193, 0.05271, 0.7193, 0.05271, 0.7193, 0.05271, 0.7193, 0.05271, 0.7193, 0.05271, 0.7193, 0.05271, 0.7193, 0.05271, 0.7193, 0.05271, 0.7193, 0.05271, 0.7193, 0.05271, 0.7193, 0.05271, 0.7193, 0.05271, 0.7193, 0.05271, 0.7193, 0.05271, 0.7193, 0.05271, 0.7193, 0.05271, 0.7193, 0.05271, 0.7193, 0.05271, 0.7193, 0.05271, 0.7193, 0.05271, 0.7193, 0.05271, 0.7193, 0.05271, 0.7193, 0.05271, 0.7193, 0.05271, 0.7193, 0.05271, 0.7193, 0.05271, 0.7193, 0.05271, 0.7193, 0.05271, 0.7193, 0.05271, 0.7193, 0.05271, 0.7193, 0.05271, 0.7193, 0.05271, 0.7193, 0.05271, 0.7193, 0.05271, 0.7193, 0.05271, 0.7193, 0.05271, 0.7193, 0.05271, 0.7193, 0.05271, 0.7193, 0.05271, 0.7193, 0.05271, 0.7193, 0.05271, 0.7193, 0.05271, 0.7193, 0.05271, 0.7193, 0.05271, 0.7193, 0.05271, 0.7193, 0.05271, 0.7193, 0.05271, 0.7193, 0.05271, 0.7193, 0.05271, 0.7193, 0.05271, 0.7193, 0.05271, 0.7193, 0.05271, 0.7193, 0.05271, 0.7193, 0.05271, 0.7193, 0.05271, 0.7193, 0.05271, 0.7193, 0.05271, 0.7193, 0.05271, 0.7193, 0.05271, 0.7193, 0.05271, 0.7193, 0.05271, 0.7193, 0.05271, 0.7193, 0.05271, 0.7193, 0.05271, 0.7193, 0.05271, 0.7193, 0.05271, 0.7193, 0.05271, 0.7193, 0.05271, 0.7193, 0.05271, 0.7193, 0.05271, 0.7193, 0.05271, 0.7193, 0.05271, 0.7193, 0.05271, 0.7193, 0.05271, 0.7193, 0.05271, 0.7193, 0.05271, 0.7193, 0.05271, 0.7193, 0.05271, 0.7193, 0.05271, 0.7193, 0.05271, 0.7193, 0.05271, 0.7193, 0.05271, 0.7193, 0.05271, 0.7193, 0.05271, 0.7193, 0.05271, 0.7193, 0.05271, 0.7193, 0.05271, 0.7193, 0.05271, 0.7193, 0.05271, 0.7193, 0.05271, 0.7193, 0.05271, 0.7193, 0.05271, 0.7193, 0.05271, 0.7193, 0.05271, 0.7193, 0.05271, 0.7193, 0.05271, 0.7193, 0.05271, 0.7193, 0.05271, 0.7193, 0.05271, 0.7193, 0.05271, 0.7193, 0.05271, 0.7193, 0.05271, 0.7193, 0.05271, 0.7193, 0.05271, 0.7193, 0.05271, 0.7193, 0.05271, 0.7193, 0.05271, 0.7193, 0.05271, 0.7193, 0.05271, 0.7193, 0.05271, 0.7193, 0.05271, 0.7193, 0.05271, 0.7193, 0.05271, 0.7193, 0.05271, 0.7193, 0.05271, 0.7193, 0.05271, 0.7193, 0.05271, 0.7193, 0.05271, 0.7193, 0.05271, 0.7193, 0.05271, 0.7193, 0.05271, 0.7193, 0.05271, 0.7193, 0.05271, 0.7193, 0.05271, 0.7193, 0.05271, 0.7193, 0.05271, 0.7193, 0.05271, 0.7193, 0.05271, 0.7193, 0.05271, 0.7193, 0.05271, 0.7193, 0.05271, 0.7193, 0.05271, 0.7193, 0.05271, 0.7193, 0.05271, 0.7193, 0.05271, 0.7193, 0.05271, 0.7193, 0.05271, 0.7193, 0.05271, 0.7193, 0.05271, 0.7193, 0.05271, 0.7193, 0.05271, 0.7193, 0.05271, 0.7193, 0.05271, 0.7193, 0.05271, 0.7193, 0.05271, 0.7193, 0.05271, 0.7193, 0.05271, 0.7193, 0.05271, 0.7193, 0.05271, 0.7193, 0.05271, 0.7193, 0.05271, 0.7193, 0.05271, 0.7193, 0.05271, 0.7193, 0.05271, 0.7193, 0.05271, 0.7193, 0.05271, 0.7193, 0.05271, 0.7193, 0.05271, 0.7193, 0.05271, 0.7193, 0.05271, 0.7193, 0.05271, 0.7193, 0.05271, 0.7193, 0.04961, 0.679, 0.04961, 0.679, 0.04961, 0.679, 0.04961, 0.679, 0.04961, 0.679, 0.04961, 0.679, 0.04961, 0.679, 0.04961, 0.679, 0.04961, 0.679, 0.04961, 0.679, 0.04961, 0.679, 0.04961, 0.679, 0.04961, 0.679, 0.04961, 0.679, 0.04961, 0.679, 0.04961, 0.679, 0.04961, 0.679, 0.04961, 0.679, 0.04961, 0.679, 0.04961, 0.679, 0.04961, 0.679, 0.04961, 0.679, 0.04961, 0.679, 0.04961, 0.679, 0.04961, 0.679, 0.04961, 0.679, 0.04961, 0.679, 0.04961, 0.679, 0.04961, 0.679, 0.04961, 0.679, 0.04961, 0.679, 0.04961, 0.679, 0.04961, 0.679, 0.04961, 0.679, 0.04961, 0.679, 0.04961, 0.679, 0.04961, 0.679, 0.04961, 0.679, 0.04961, 0.679, 0.04961, 0.679, 0.04961, 0.679, 0.04961, 0.679, 0.04961, 0.679, 0.04961, 0.679, 0.04961, 0.679, 0.04961, 0.679, 0.04961, 0.679, 0.04961, 0.679, 0.04961, 0.679, 0.04961, 0.679, 0.04961, 0.679, 0.04961, 0.679, 0.04961, 0.679, 0.04961, 0.679, 0.04961, 0.679, 0.04961, 0.679, 0.04961, 0.679, 0.04961, 0.679, 0.04961, 0.679, 0.04961, 0.679, 0.04961, 0.679, 0.04961, 0.679, 0.04961, 0.679, 0.04961, 0.679, 0.04961, 0.679, 0.04961, 0.679, 0.04961, 0.679, 0.04961, 0.679, 0.04961, 0.679, 0.04961, 0.679, 0.04961, 0.679, 0.04961, 0.679, 0.04961, 0.679, 0.04961, 0.679, 0.04961, 0.679, 0.04961, 0.679, 0.04961, 0.679, 0.04961, 0.679, 0.04961, 0.679, 0.04961, 0.679, 0.04961, 0.679, 0.04961, 0.679, 0.04961, 0.679, 0.04961, 0.679, 0.04961, 0.679, 0.04961, 0.679, 0.04961, 0.679, 0.04961, 0.679, 0.04961, 0.679, 0.04961, 0.679, 0.04961, 0.679, 0.04961, 0.679, 0.04961, 0.679, 0.04961, 0.679, 0.04961, 0.679, 0.04961, 0.679, 0.04961, 0.679, 0.04961, 0.679, 0.04961, 0.679, 0.04961, 0.679, 0.04961, 0.679, 0.04961, 0.679, 0.04961, 0.679, 0.04961, 0.679, 0.04961, 0.679, 0.04961, 0.679, 0.04961, 0.679, 0.04961, 0.679, 0.04961, 0.679, 0.04961, 0.679, 0.04961, 0.679, 0.04961, 0.679, 0.04961, 0.679, 0.04961, 0.679, 0.04961, 0.679, 0.04961, 0.679, 0.04961, 0.679, 0.04961, 0.679, 0.04961, 0.679, 0.04961, 0.679, 0.04961, 0.679, 0.04961, 0.679, 0.04961, 0.679, 0.04961, 0.679, 0.04961, 0.679, 0.04961, 0.679, 0.04961, 0.679, 0.04961, 0.679, 0.04961, 0.679, 0.04961, 0.679, 0.04961, 0.679, 0.04961, 0.679, 0.04961, 0.679, 0.04961, 0.679, 0.04961, 0.679, 0.04961, 0.679, 0.04961, 0.679, 0.04961, 0.679, 0.04961, 0.679, 0.04961, 0.679, 0.04961, 0.679, 0.04961, 0.679, 0.04961, 0.679, 0.04961, 0.679, 0.04961, 0.679, 0.04961, 0.679, 0.04961, 0.679, 0.04961, 0.679, 0.04961, 0.679, 0.04961, 0.679, 0.04961, 0.679, 0.04961, 0.679, 0.04961, 0.679, 0.04961, 0.679, 0.04961, 0.679, 0.04961, 0.679, 0.04961, 0.679, 0.04961, 0.679, 0.04961, 0.679, 0.04961, 0.679, 0.04961, 0.679, 0.04961, 0.679, 0.04961, 0.679, 0.04961, 0.679, 0.04961, 0.679, 0.04961, 0.679, 0.04961, 0.679, 0.04961, 0.679, 0.04961, 0.679, 0.04961, 0.679, 0.04961, 0.679, 0.04961, 0.679, 0.04961, 0.679, 0.04961, 0.679, 0.04961, 0.679, 0.04961, 0.679, 0.04961, 0.679, 0.04961, 0.679, 0.04961, 0.679, 0.04961, 0.679, 0.04961, 0.679, 0.04961, 0.679, 0.04961, 0.679, 0.04961, 0.679, 0.04961, 0.679, 0.04961, 0.679, 0.04961, 0.679, 0.04961, 0.679, 0.04961, 0.679, 0.04961, 0.679, 0.04961, 0.679, 0.04961, 0.679, 0.04961, 0.679, 0.04961, 0.679, 0.04961, 0.679, 0.04961, 0.679, 0.04961, 0.679, 0.04961, 0.679, 0.04961, 0.679, 0.04961, 0.679, 0.04961, 0.679, 0.04961, 0.679, 0.04961, 0.679, 0.04961, 0.679, 0.04961, 0.679, 0.04961, 0.679, 0.04961, 0.679, 0.04961, 0.679, 0.04961, 0.679, 0.04961, 0.679, 0.04961, 0.679, 0.04961, 0.679, 0.04961, 0.679, 0.04961, 0.679, 0.04961, 0.679, 0.04961, 0.679, 0.04961, 0.679, 0.04961, 0.679, 0.04961, 0.679, 0.04961, 0.679, 0.04961, 0.679, 0.04961, 0.679, 0.04961, 0.679, 0.04961, 0.679, 0.04961, 0.679, 0.04961, 0.679, 0.04961, 0.679, 0.04961, 0.679, 0.04961, 0.679, 0.04961, 0.679, 0.04961, 0.679, 0.04961, 0.679, 0.04961, 0.679, 0.04961, 0.679, 0.04961, 0.679, 0.04961, 0.679, 0.04961, 0.679, 0.04961, 0.679, 0.04961, 0.679, 0.04961, 0.679, 0.04961, 0.679, 0.04961, 0.679, 0.04961, 0.679, 0.04961, 0.679, 0.04961, 0.679, 0.04961, 0.679, 0.04961, 0.679, 0.04961, 0.679, 0.04961, 0.679, 0.04961, 0.679, 0.04961, 0.679, 0.04961, 0.679, 0.04961, 0.679, 0.04961, 0.679, 0.04961, 0.679, 0.04961, 0.679, 0.04961, 0.679, 0.04961, 0.679, 0.04961, 0.679, 0.04961, 0.679, 0.04961, 0.679, 0.04961, 0.679, 0.04961, 0.679, 0.04961, 0.679, 0.04961, 0.679, 0.04961, 0.679, 0.04961, 0.679, 0.04961, 0.679, 0.04961, 0.679, 0.04961, 0.679, 0.04961, 0.679, 0.04961, 0.679, 0.04961, 0.679, 0.04961, 0.679, 0.04961, 0.679, 0.04961, 0.679, 0.04961, 0.679, 0.04961, 0.679, 0.04961, 0.679, 0.04961, 0.679, 0.07751, 0.6883, 0.07751, 0.6883, 0.07751, 0.6883, 0.07751, 0.6883, 0.07751, 0.6883, 0.07751, 0.6883, 0.07751, 0.6883, 0.07751, 0.6883, 0.07751, 0.6883, 0.07751, 0.6883, 0.07751, 0.6883, 0.07751, 0.6883, 0.07751, 0.6883, 0.07751, 0.6883, 0.07751, 0.6883, 0.07751, 0.6883, 0.07751, 0.6883, 0.07751, 0.6883, 0.07751, 0.6883, 0.07751, 0.6883, 0.07751, 0.6883, 0.07751, 0.6883, 0.07751, 0.6883, 0.07751, 0.6883, 0.07751, 0.6883, 0.07751, 0.6883, 0.07751, 0.6883, 0.07751, 0.6883, 0.07751, 0.6883, 0.07751, 0.6883, 0.07751, 0.6883, 0.07751, 0.6883, 0.07751, 0.6883, 0.07751, 0.6883, 0.07751, 0.6883, 0.07751, 0.6883, 0.07751, 0.6883, 0.07751, 0.6883, 0.07751, 0.6883, 0.07751, 0.6883, 0.07751, 0.6883, 0.07751, 0.6883, 0.07751, 0.6883, 0.07751, 0.6883, 0.07751, 0.6883, 0.07751, 0.6883, 0.07751, 0.6883, 0.07751, 0.6883, 0.07751, 0.6883, 0.07751, 0.6883, 0.07751, 0.6883, 0.07751, 0.6883, 0.07751, 0.6883, 0.07751, 0.6883, 0.07751, 0.6883, 0.07751, 0.6883, 0.07751, 0.6883, 0.07751, 0.6883, 0.07751, 0.6883, 0.07751, 0.6883, 0.07751, 0.6883, 0.07751, 0.6883, 0.07751, 0.6883, 0.07751, 0.6883, 0.07751, 0.6883, 0.07751, 0.6883, 0.07751, 0.6883, 0.07751, 0.6883, 0.07751, 0.6883, 0.07751, 0.6883, 0.07751, 0.6883, 0.07751, 0.6883, 0.07751, 0.6883, 0.07751, 0.6883, 0.07751, 0.6883, 0.07751, 0.6883, 0.07751, 0.6883, 0.07751, 0.6883, 0.07751, 0.6883, 0.07751, 0.6883, 0.07751, 0.6883, 0.07751, 0.6883, 0.07751, 0.6883, 0.07751, 0.6883, 0.07751, 0.6883, 0.07751, 0.6883, 0.07751, 0.6883, 0.07751, 0.6883, 0.07751, 0.6883, 0.07751, 0.6883, 0.07751, 0.6883, 0.07751, 0.6883, 0.07751, 0.6883, 0.07751, 0.6883, 0.07751, 0.6883, 0.07751, 0.6883, 0.07751, 0.6883, 0.07751, 0.6883, 0.07751, 0.6883, 0.07751, 0.6883, 0.07751, 0.6883, 0.07751, 0.6883, 0.07751, 0.6883, 0.07751, 0.6883, 0.07751, 0.6883, 0.07751, 0.6883, 0.07751, 0.6883, 0.07751, 0.6883, 0.07751, 0.6883, 0.07751, 0.6883, 0.07751, 0.6883, 0.07751, 0.6883, 0.07751, 0.6883, 0.07751, 0.6883, 0.07751, 0.6883, 0.07751, 0.6883, 0.07751, 0.6883, 0.07751, 0.6883, 0.07751, 0.6883, 0.07751, 0.6883, 0.07751, 0.6883, 0.07751, 0.6883, 0.07751, 0.6883, 0.07751, 0.6883, 0.07751, 0.6883, 0.07751, 0.6883, 0.07751, 0.6883, 0.07751, 0.6883, 0.07751, 0.6883, 0.07751, 0.6883, 0.07751, 0.6883, 0.07751, 0.6883, 0.07751, 0.6883, 0.07751, 0.6883, 0.07751, 0.6883, 0.07751, 0.6883, 0.07751, 0.6883, 0.07751, 0.6883, 0.07751, 0.6883, 0.07751, 0.6883, 0.07751, 0.6883, 0.07751, 0.6883, 0.07751, 0.6883, 0.07751, 0.6883, 0.07751, 0.6883, 0.07751, 0.6883, 0.07751, 0.6883, 0.07751, 0.6883, 0.07751, 0.6883, 0.07751, 0.6883, 0.07751, 0.6883, 0.07751, 0.6883, 0.07751, 0.6883, 0.07751, 0.6883, 0.07751, 0.6883, 0.07751, 0.6883, 0.07751, 0.6883, 0.07751, 0.6883, 0.07751, 0.6883, 0.07751, 0.6883, 0.07751, 0.6883, 0.07751, 0.6883, 0.07751, 0.6883, 0.07751, 0.6883, 0.07751, 0.6883, 0.07751, 0.6883, 0.07751, 0.6883, 0.07751, 0.6883, 0.07751, 0.6883, 0.07751, 0.6883, 0.07751, 0.6883, 0.07751, 0.6883, 0.07751, 0.6883, 0.07751, 0.6883, 0.07751, 0.6883, 0.07751, 0.6883, 0.07751, 0.6883, 0.07751, 0.6883, 0.07751, 0.6883, 0.07751, 0.6883, 0.07751, 0.6883, 0.07751, 0.6883, 0.07751, 0.6883, 0.07751, 0.6883, 0.07751, 0.6883, 0.07751, 0.6883, 0.07751, 0.6883, 0.07751, 0.6883, 0.07751, 0.6883, 0.07751, 0.6883, 0.07751, 0.6883, 0.07751, 0.6883, 0.07751, 0.6883, 0.07751, 0.6883, 0.07751, 0.6883, 0.07751, 0.6883, 0.07751, 0.6883, 0.07751, 0.6883, 0.07751, 0.6883, 0.07751, 0.6883, 0.07751, 0.6883, 0.07751, 0.6883, 0.07751, 0.6883, 0.07751, 0.6883, 0.07751, 0.6883, 0.07751, 0.6883, 0.07751, 0.6883, 0.07751, 0.6883, 0.07751, 0.6883, 0.07751, 0.6883, 0.07751, 0.6883, 0.07751, 0.6883, 0.07751, 0.6883, 0.07751, 0.6883, 0.07751, 0.6883, 0.07751, 0.6883, 0.07751, 0.6883, 0.07751, 0.6883, 0.07751, 0.6883, 0.07751, 0.6883, 0.07751, 0.6883, 0.07751, 0.6883, 0.07751, 0.6883, 0.07751, 0.6883, 0.07751, 0.6883, 0.07751, 0.6883, 0.07751, 0.6883, 0.07751, 0.6883, 0.07751, 0.6883, 0.07751, 0.6883, 0.07751, 0.6883, 0.07751, 0.6883, 0.07751, 0.6883, 0.07751, 0.6883, 0.07751, 0.6883, 0.07751, 0.6883, 0.07751, 0.6883, 0.07751, 0.6883, 0.07751, 0.6883, 0.07751, 0.6883, 0.07751, 0.6883, 0.07751, 0.6883, 0.07751, 0.6883, 0.07751, 0.6883, 0.07751, 0.6883, 0.07751, 0.6883, 0.07751, 0.6883, 0.07751, 0.6883, 0.07751, 0.6883, 0.07751, 0.6883, 0.07751, 0.6883, 0.07751, 0.6883, 0.07751, 0.6883, 0.07751, 0.6883, 0.07751, 0.6883, 0.07751, 0.6883, 0.07751, 0.6883, 0.07751, 0.6883, 0.07751, 0.6883, 0.07751, 0.6883, 0.07751, 0.6883, 0.07751, 0.6883, 0.07751, 0.6883, 0.07751, 0.6883, 0.07751, 0.6883, 0.07751, 0.6883, 0.07751, 0.6883, 0.07751, 0.6883, 0.07751, 0.6883, 0.07751, 0.6883, 0.07751, 0.6883, 0.07751, 0.6883, 0.07751, 0.6883, 0.07751, 0.6883, 0.07751, 0.6883, 0.07751, 0.6883, 0.07751, 0.6883, 0.07751, 0.6883, 0.07751, 0.6883, 0.07751, 0.6883, 0.4124, 0.9487, 0.4124, 0.9487, 0.4124, 0.9487, 0.4124, 0.9487, 0.4124, 0.9487, 0.4124, 0.9487, 0.4124, 0.9487, 0.4124, 0.9487, 0.4124, 0.9487, 0.4124, 0.9487, 0.4124, 0.9487, 0.4124, 0.9487, 0.4124, 0.9487, 0.4124, 0.9487, 0.4124, 0.9487, 0.4124, 0.9487, 0.4124, 0.9487, 0.4124, 0.9487, 0.4124, 0.9487, 0.4124, 0.9487, 0.4124, 0.9487, 0.4124, 0.9487, 0.4124, 0.9487, 0.4124, 0.9487, 0.4124, 0.9487, 0.4124, 0.9487, 0.4124, 0.9487, 0.4124, 0.9487, 0.4124, 0.9487, 0.4124, 0.9487, 0.4124, 0.9487, 0.4124, 0.9487, 0.4124, 0.9487, 0.4124, 0.9487, 0.4124, 0.9487, 0.4124, 0.9487, 0.4124, 0.9487, 0.4124, 0.9487, 0.4124, 0.9487, 0.4124, 0.9487, 0.4124, 0.9487, 0.4124, 0.9487, 0.4124, 0.9487, 0.4124, 0.9487, 0.4124, 0.9487, 0.4124, 0.9487, 0.4124, 0.9487, 0.4124, 0.9487, 0.4124, 0.9487, 0.4124, 0.9487, 0.4124, 0.9487, 0.4124, 0.9487, 0.4124, 0.9487, 0.4124, 0.9487, 0.4124, 0.9487, 0.4124, 0.9487, 0.4124, 0.9487, 0.4124, 0.9487, 0.4124, 0.9487, 0.4124, 0.9487, 0.4124, 0.9487, 0.4124, 0.9487, 0.4124, 0.9487, 0.4124, 0.9487, 0.4124, 0.9487, 0.4124, 0.9487, 0.4124, 0.9487, 0.4124, 0.9487, 0.4124, 0.9487, 0.4124, 0.9487, 0.4124, 0.9487, 0.4124, 0.9487, 0.4124, 0.9487, 0.4124, 0.9487, 0.4124, 0.9487, 0.4124, 0.9487, 0.4124, 0.9487, 0.4124, 0.9487, 0.4124, 0.9487, 0.4124, 0.9487, 0.4124, 0.9487, 0.4124, 0.9487, 0.4124, 0.9487, 0.4124, 0.9487, 0.4124, 0.9487, 0.4124, 0.9487, 0.4124, 0.9487, 0.4124, 0.9487, 0.4124, 0.9487, 0.4124, 0.9487, 0.4124, 0.9487, 0.4124, 0.9487, 0.4124, 0.9487, 0.4124, 0.9487, 0.4124, 0.9487, 0.4124, 0.9487, 0.4124, 0.9487, 0.4124, 0.9487, 0.4124, 0.9487, 0.4124, 0.9487, 0.4124, 0.9487, 0.4124, 0.9487, 0.4124, 0.9487, 0.4124, 0.9487, 0.4124, 0.9487, 0.4124, 0.9487, 0.4124, 0.9487, 0.4124, 0.9487, 0.4124, 0.9487, 0.4124, 0.9487, 0.4124, 0.9487, 0.4124, 0.9487, 0.4124, 0.9487, 0.4124, 0.9487, 0.4124, 0.9487, 0.4124, 0.9487, 0.4124, 0.9487, 0.4124, 0.9487, 0.4124, 0.9487, 0.4124, 0.9487, 0.4124, 0.9487, 0.4124, 0.9487, 0.4124, 0.9487, 0.4124, 0.9487, 0.4124, 0.9487, 0.4124, 0.9487, 0.4124, 0.9487, 0.4124, 0.9487, 0.4124, 0.9487, 0.4124, 0.9487, 0.4124, 0.9487, 0.4124, 0.9487, 0.4124, 0.9487, 0.4124, 0.9487, 0.4124, 0.9487, 0.4124, 0.9487, 0.4124, 0.9487, 0.4124, 0.9487, 0.4124, 0.9487, 0.4124, 0.9487, 0.4124, 0.9487, 0.4124, 0.9487, 0.4124, 0.9487, 0.4124, 0.9487, 0.4124, 0.9487, 0.4124, 0.9487, 0.4124, 0.9487, 0.4124, 0.9487, 0.4124, 0.9487, 0.4124, 0.9487, 0.4124, 0.9487, 0.4124, 0.9487, 0.4124, 0.9487, 0.4124, 0.9487, 0.4124, 0.9487, 0.4124, 0.9487, 0.4124, 0.9487, 0.4124, 0.9487, 0.4124, 0.9487, 0.4124, 0.9487, 0.4124, 0.9487, 0.4124, 0.9487, 0.4124, 0.9487, 0.4124, 0.9487, 0.4124, 0.9487, 0.4124, 0.9487, 0.4124, 0.9487, 0.4124, 0.9487, 0.4124, 0.9487, 0.4124, 0.9487, 0.4124, 0.9487, 0.4124, 0.9487, 0.4124, 0.9487, 0.4124, 0.9487, 0.4124, 0.9487, 0.4124, 0.9487, 0.4124, 0.9487, 0.4124, 0.9487, 0.4124, 0.9487, 0.4124, 0.9487, 0.4124, 0.9487, 0.4124, 0.9487, 0.4124, 0.9487, 0.4124, 0.9487, 0.4124, 0.9487, 0.4124, 0.9487, 0.4124, 0.9487, 0.4124, 0.9487, 0.4124, 0.9487, 0.4124, 0.9487, 0.4124, 0.9487, 0.4124, 0.9487, 0.4124, 0.9487, 0.4124, 0.9487, 0.4124, 0.9487, 0.4124, 0.9487, 0.4124, 0.9487, 0.4124, 0.9487, 0.4124, 0.9487, 0.4124, 0.9487, 0.4124, 0.9487, 0.4124, 0.9487, 0.4124, 0.9487, 0.4124, 0.9487, 0.4124, 0.9487, 0.4124, 0.9487, 0.4124, 0.9487, 0.4124, 0.9487, 0.4124, 0.9487, 0.4124, 0.9487, 0.4124, 0.9487, 0.4124, 0.9487, 0.4124, 0.9487, 0.4124, 0.9487, 0.4124, 0.9487, 0.4124, 0.9487, 0.4124, 0.9487, 0.4124, 0.9487, 0.4124, 0.9487, 0.4124, 0.9487, 0.4124, 0.9487, 0.4124, 0.9487, 0.4124, 0.9487, 0.4124, 0.9487, 0.4124, 0.9487, 0.4124, 0.9487, 0.4124, 0.9487, 0.4124, 0.9487, 0.4124, 0.9487, 0.4124, 0.9487, 0.4124, 0.9487, 0.4124, 0.9487, 0.4124, 0.9487, 0.4124, 0.9487, 0.4124, 0.9487, 0.4124, 0.9487, 0.4124, 0.9487, 0.4124, 0.9487, 0.4124, 0.9487, 0.4124, 0.9487, 0.4124, 0.9487, 0.4124, 0.9487, 0.4124, 0.9487, 0.4124, 0.9487, 0.4124, 0.9487, 0.4124, 0.9487, 0.4124, 0.9487, 0.4124, 0.9487, 0.4124, 0.9487, 0.4124, 0.9487, 0.4124, 0.9487, 0.4124, 0.9487, 0.4124, 0.9487, 0.4124, 0.9487, 0.4124, 0.9487, 0.4124, 0.9487, 0.4124, 0.9487, 0.4124, 0.9487, 0.4124, 0.9487, 0.4124, 0.9487, 0.4124, 0.9487, 0.4124, 0.9487, 0.4124, 0.9487, 0.4124, 0.9487, 0.4124, 0.9487, 0.4124, 0.9487, 0.4124, 0.9487, 0.4124, 0.9487, 0.4124, 0.9487, 0.4124, 0.9487, 0.4124, 0.9487, 0.4124, 0.9487, 0.4124, 0.9487, 0.4124, 0.9487, 0.4124, 0.9487, 0.4124, 0.9487, 0.4124, 0.9487, 0.4124, 0.9487, 0.4124, 0.9487, 0.4124, 0.9487, 0.05271, 0.3364, 0.05271, 0.3364, 0.05271, 0.3364, 0.05271, 0.3364, 0.05271, 0.3364, 0.05271, 0.3364, 0.05271, 0.3364, 0.05271, 0.3364, 0.05271, 0.3364, 0.05271, 0.3364, 0.05271, 0.3364, 0.05271, 0.3364, 0.05271, 0.3364, 0.05271, 0.3364, 0.05271, 0.3364, 0.05271, 0.3364, 0.05271, 0.3364, 0.05271, 0.3364, 0.05271, 0.3364, 0.05271, 0.3364, 0.05271, 0.3364, 0.05271, 0.3364, 0.05271, 0.3364, 0.05271, 0.3364, 0.05271, 0.3364, 0.05271, 0.3364, 0.05271, 0.3364, 0.05271, 0.3364, 0.05271, 0.3364, 0.05271, 0.3364, 0.05271, 0.3364, 0.05271, 0.3364, 0.05271, 0.3364, 0.05271, 0.3364, 0.05271, 0.3364, 0.05271, 0.3364, 0.05271, 0.3364, 0.05271, 0.3364, 0.05271, 0.3364, 0.05271, 0.3364, 0.05271, 0.3364, 0.05271, 0.3364, 0.05271, 0.3364, 0.05271, 0.3364, 0.05271, 0.3364, 0.05271, 0.3364, 0.05271, 0.3364, 0.05271, 0.3364, 0.05271, 0.3364, 0.05271, 0.3364, 0.05271, 0.3364, 0.05271, 0.3364, 0.05271, 0.3364, 0.05271, 0.3364, 0.05271, 0.3364, 0.05271, 0.3364, 0.05271, 0.3364, 0.05271, 0.3364, 0.05271, 0.3364, 0.05271, 0.3364, 0.05271, 0.3364, 0.05271, 0.3364, 0.05271, 0.3364, 0.05271, 0.3364, 0.05271, 0.3364, 0.05271, 0.3364, 0.05271, 0.3364, 0.05271, 0.3364, 0.05271, 0.3364, 0.05271, 0.3364, 0.05271, 0.3364, 0.05271, 0.3364, 0.05271, 0.3364, 0.05271, 0.3364, 0.05271, 0.3364, 0.05271, 0.3364, 0.05271, 0.3364, 0.05271, 0.3364, 0.05271, 0.3364, 0.05271, 0.3364, 0.05271, 0.3364, 0.05271, 0.3364, 0.05271, 0.3364, 0.05271, 0.3364, 0.05271, 0.3364, 0.05271, 0.3364, 0.05271, 0.3364, 0.05271, 0.3364, 0.05271, 0.3364, 0.05271, 0.3364, 0.05271, 0.3364, 0.05271, 0.3364, 0.05271, 0.3364, 0.05271, 0.3364, 0.05271, 0.3364, 0.05271, 0.3364, 0.05271, 0.3364, 0.05271, 0.3364, 0.05271, 0.3364, 0.05271, 0.3364, 0.05271, 0.3364, 0.05271, 0.3364, 0.05271, 0.3364, 0.05271, 0.3364, 0.05271, 0.3364, 0.05271, 0.3364, 0.05271, 0.3364, 0.05271, 0.3364, 0.05271, 0.3364, 0.05271, 0.3364, 0.05271, 0.3364, 0.05271, 0.3364, 0.05271, 0.3364, 0.05271, 0.3364, 0.05271, 0.3364, 0.05271, 0.3364, 0.05271, 0.3364, 0.05271, 0.3364, 0.05271, 0.3364, 0.05271, 0.3364, 0.05271, 0.3364, 0.05271, 0.3364, 0.05271, 0.3364, 0.05271, 0.3364, 0.05271, 0.3364, 0.05271, 0.3364, 0.05271, 0.3364, 0.05271, 0.3364, 0.05271, 0.3364, 0.05271, 0.3364, 0.05271, 0.3364, 0.05271, 0.3364, 0.05271, 0.3364, 0.05271, 0.3364, 0.05271, 0.3364, 0.05271, 0.3364, 0.05271, 0.3364, 0.05271, 0.3364, 0.05271, 0.3364, 0.05271, 0.3364, 0.05271, 0.3364, 0.05271, 0.3364, 0.05271, 0.3364, 0.05271, 0.3364, 0.05271, 0.3364, 0.05271, 0.3364, 0.05271, 0.3364, 0.05271, 0.3364, 0.05271, 0.3364, 0.05271, 0.3364, 0.05271, 0.3364, 0.05271, 0.3364, 0.05271, 0.3364, 0.05271, 0.3364, 0.05271, 0.3364, 0.05271, 0.3364, 0.05271, 0.3364, 0.05271, 0.3364, 0.05271, 0.3364, 0.05271, 0.3364, 0.05271, 0.3364, 0.05271, 0.3364, 0.05271, 0.3364, 0.05271, 0.3364, 0.05271, 0.3364, 0.05271, 0.3364, 0.05271, 0.3364, 0.05271, 0.3364, 0.05271, 0.3364, 0.05271, 0.3364, 0.05271, 0.3364, 0.05271, 0.3364, 0.05271, 0.3364, 0.05271, 0.3364, 0.05271, 0.3364, 0.05271, 0.3364, 0.05271, 0.3364, 0.05271, 0.3364, 0.05271, 0.3364, 0.05271, 0.3364, 0.05271, 0.3364, 0.05271, 0.3364, 0.05271, 0.3364, 0.05271, 0.3364, 0.05271, 0.3364, 0.05271, 0.3364, 0.05271, 0.3364, 0.05271, 0.3364, 0.05271, 0.3364, 0.05271, 0.3364, 0.05271, 0.3364, 0.05271, 0.3364, 0.05271, 0.3364, 0.05271, 0.3364, 0.05271, 0.3364, 0.05271, 0.3364, 0.05271, 0.3364, 0.05271, 0.3364, 0.05271, 0.3364, 0.05271, 0.3364, 0.05271, 0.3364, 0.05271, 0.3364, 0.05271, 0.3364, 0.05271, 0.3364, 0.05271, 0.3364, 0.05271, 0.3364, 0.05271, 0.3364, 0.05271, 0.3364, 0.05271, 0.3364, 0.05271, 0.3364, 0.05271, 0.3364, 0.05271, 0.3364, 0.05271, 0.3364, 0.05271, 0.3364, 0.05271, 0.3364, 0.05271, 0.3364, 0.05271, 0.3364, 0.05271, 0.3364, 0.05271, 0.3364, 0.05271, 0.3364, 0.05271, 0.3364, 0.05271, 0.3364, 0.05271, 0.3364, 0.05271, 0.3364, 0.05271, 0.3364, 0.05271, 0.3364, 0.05271, 0.3364, 0.05271, 0.3364, 0.05271, 0.3364, 0.05271, 0.3364, 0.05271, 0.3364, 0.05271, 0.3364, 0.05271, 0.3364, 0.05271, 0.3364, 0.05271, 0.3364, 0.05271, 0.3364, 0.05271, 0.3364, 0.05271, 0.3364, 0.05271, 0.3364, 0.05271, 0.3364, 0.05271, 0.3364, 0.05271, 0.3364, 0.05271, 0.3364, 0.05271, 0.3364, 0.05271, 0.3364, 0.05271, 0.3364, 0.05271, 0.3364, 0.05271, 0.3364, 0.05271, 0.3364, 0.05271, 0.3364, 0.05271, 0.3364, 0.05271, 0.3364, 0.05271, 0.3364, 0.05271, 0.3364, 0.05271, 0.3364, 0.05271, 0.3364, 0.05271, 0.3364, 0.05271, 0.3364, 0.05271, 0.3364, 0.05271, 0.3364, 0.05271, 0.3364, 0.05271, 0.3364, 0.05271, 0.3364, 0.05271, 0.3364, 0.05271, 0.3364, 0.05271, 0.3364, 0.05271, 0.3364, 0.05271, 0.3364, 0.05271, 0.3364, 0.05271, 0.3364, 0.05271, 0.3364, 0.05271, 0.3364, 0.05271, 0.3364, 0.05271, 0.3364, 0.05271, 0.3364, 0.05271, 0.3364, 0.05271, 0.3364, 0.05271, 0.3364, 0.05271, 0.3364, 0.05271, 0.3364, 0.02781, 0.2755, 0.09464, 0.2755, 0.09464, 0.3424, 0.02781, 0.2755, 0.09464, 0.2755, 0.09464, 0.3424, 0.02781, 0.2755, 0.09464, 0.2755, 0.09464, 0.3424, 0.02781, 0.2755, 0.09464, 0.2755, 0.09464, 0.3424, 0.02781, 0.2755, 0.09464, 0.2755, 0.09464, 0.3424, 0.02781, 0.2755, 0.09464, 0.2755, 0.09464, 0.3424, 0.02781, 0.2755, 0.09464, 0.2755, 0.09464, 0.3424, 0.02781, 0.2755, 0.09464, 0.2755, 0.09464, 0.3424, 0.02781, 0.2755, 0.09464, 0.2755, 0.09464, 0.3424, 0.02781, 0.2755, 0.09464, 0.2755, 0.09464, 0.3424, 0.02781, 0.2755, 0.09464, 0.2755, 0.09464, 0.3424, 0.02781, 0.2755, 0.09464, 0.2755, 0.09464, 0.3424, 0.02781, 0.2755, 0.09464, 0.2755, 0.09464, 0.3424, 0.02781, 0.2755, 0.09464, 0.2755, 0.09464, 0.3424, 0.02781, 0.2755, 0.09464, 0.2755, 0.09464, 0.3424, 0.02781, 0.2755, 0.09464, 0.2755, 0.09464, 0.3424, 0.02781, 0.2755, 0.09464, 0.2755, 0.09464, 0.3424, 0.02781, 0.2755, 0.09464, 0.2755, 0.09464, 0.3424, 0.02781, 0.2755, 0.09464, 0.2755, 0.09464, 0.3424, 0.02781, 0.2755, 0.09464, 0.2755, 0.09464, 0.3424, 0.02781, 0.2755, 0.09464, 0.2755, 0.09464, 0.3424, 0.02781, 0.2755, 0.09464, 0.2755, 0.09464, 0.3424, 0.02781, 0.2755, 0.09464, 0.2755, 0.09464, 0.3424, 0.02781, 0.2755, 0.09464, 0.2755, 0.09464, 0.3424, 0.02781, 0.2755, 0.09464, 0.2755, 0.09464, 0.3424, 0.02781, 0.2755, 0.09464, 0.2755, 0.09464, 0.3424, 0.02781, 0.2755, 0.09464, 0.2755, 0.09464, 0.3424, 0.02781, 0.2755, 0.09464, 0.2755, 0.09464, 0.3424, 0.02781, 0.2755, 0.09464, 0.2755, 0.09464, 0.3424, 0.02781, 0.2755, 0.09464, 0.2755, 0.09464, 0.3424, 0.02781, 0.2755, 0.09464, 0.2755, 0.09464, 0.3424, 0.02781, 0.2755, 0.09464, 0.2755, 0.09464, 0.3424, 0.02781, 0.2755, 0.09464, 0.2755, 0.09464, 0.3424, 0.02781, 0.2755, 0.09464, 0.2755, 0.09464, 0.3424, 0.02781, 0.2755, 0.09464, 0.2755, 0.09464, 0.3424, 0.02781, 0.2755, 0.09464, 0.2755, 0.09464, 0.3424, 0.02781, 0.2755, 0.09464, 0.2755, 0.09464, 0.3424, 0.02781, 0.2755, 0.09464, 0.2755, 0.09464, 0.3424, 0.02781, 0.2755, 0.09464, 0.2755, 0.09464, 0.3424, 0.02781, 0.2755, 0.09464, 0.2755, 0.09464, 0.3424, 0.02781, 0.2755, 0.09464, 0.2755, 0.09464, 0.3424, 0.02781, 0.2755, 0.09464, 0.2755, 0.09464, 0.3424, 0.02781, 0.2755, 0.09464, 0.2755, 0.09464, 0.3424, 0.02781, 0.2755, 0.09464, 0.2755, 0.09464, 0.3424, 0.02781, 0.2755, 0.09464, 0.2755, 0.09464, 0.3424, 0.02781, 0.2755, 0.09464, 0.2755, 0.09464, 0.3424, 0.02781, 0.2755, 0.09464, 0.2755, 0.09464, 0.3424, 0.02781, 0.2755, 0.09464, 0.2755, 0.09464, 0.3424, 0.02781, 0.2755, 0.09464, 0.2755, 0.09464, 0.3424, 0.02781, 0.2755, 0.09464, 0.2755, 0.09464, 0.3424, 0.02781, 0.2755, 0.09464, 0.2755, 0.09464, 0.3424, 0.02781, 0.2755, 0.09464, 0.2755, 0.09464, 0.3424, 0.02781, 0.2755, 0.09464, 0.2755, 0.09464, 0.3424, 0.02781, 0.2755, 0.09464, 0.2755, 0.09464, 0.3424, 0.02781, 0.2755, 0.09464, 0.2755, 0.09464, 0.3424, 0.02781, 0.2755, 0.09464, 0.2755, 0.09464, 0.3424, 0.02781, 0.2755, 0.09464, 0.2755, 0.09464, 0.3424, 0.02781, 0.2755, 0.09464, 0.2755, 0.09464, 0.3424, 0.02781, 0.2755, 0.09464, 0.2755, 0.09464, 0.3424, 0.02781, 0.2755, 0.09464, 0.2755, 0.09464, 0.3424, 0.02781, 0.2755, 0.09464, 0.2755, 0.09464, 0.3424, 0.02781, 0.2755, 0.09464, 0.2755, 0.09464, 0.3424, 0.02781, 0.2755, 0.09464, 0.2755, 0.09464, 0.3424, 0.02781, 0.2755, 0.09464, 0.2755, 0.09464, 0.3424, 0.02781, 0.2755, 0.09464, 0.2755, 0.09464, 0.3424, 0.02781, 0.2755, 0.09464, 0.2755, 0.09464, 0.3424, 0.02781, 0.2755, 0.09464, 0.2755, 0.09464, 0.3424, 0.02781, 0.2755, 0.09464, 0.2755, 0.09464, 0.3424, 0.02781, 0.2755, 0.09464, 0.2755, 0.09464, 0.3424, 0.02781, 0.2755, 0.09464, 0.2755, 0.09464, 0.3424, 0.02781, 0.2755, 0.09464, 0.2755, 0.09464, 0.3424, 0.02781, 0.2755, 0.09464, 0.2755, 0.09464, 0.3424, 0.02781, 0.2755, 0.09464, 0.2755, 0.09464, 0.3424, 0.02781, 0.2755, 0.09464, 0.2755, 0.09464, 0.3424, 0.02781, 0.2755, 0.09464, 0.2755, 0.09464, 0.3424, 0.02781, 0.2755, 0.09464, 0.2755, 0.09464, 0.3424, 0.02781, 0.2755, 0.09464, 0.2755, 0.09464, 0.3424, 0.02781, 0.2755, 0.09464, 0.2755, 0.09464, 0.3424, 0.02781, 0.2755, 0.09464, 0.2755, 0.09464, 0.3424, 0.02781, 0.2755, 0.09464, 0.2755, 0.09464, 0.3424, 0.4403, 0.9301, 0.4403, 0.9301, 0.4403, 0.9301, 0.4403, 0.9301, 0.4403, 0.9301, 0.4403, 0.9301, 0.4403, 0.9301, 0.4403, 0.9301, 0.4403, 0.9301, 0.4403, 0.9301, 0.4403, 0.9301, 0.4403, 0.9301, 0.4403, 0.9301, 0.4403, 0.9301, 0.4403, 0.9301, 0.4403, 0.9301, 0.4403, 0.9301, 0.4403, 0.9301, 0.4403, 0.9301, 0.4403, 0.9301, 0.4403, 0.9301, 0.4403, 0.9301, 0.4403, 0.9301, 0.4403, 0.9301, 0.4403, 0.9301, 0.4403, 0.9301, 0.4403, 0.9301, 0.4403, 0.9301, 0.4403, 0.9301, 0.4403, 0.9301, 0.4403, 0.9301, 0.4403, 0.9301, 0.4403, 0.9301, 0.4403, 0.9301, 0.4403, 0.9301, 0.4403, 0.9301, 0.4403, 0.9301, 0.4403, 0.9301, 0.4403, 0.9301, 0.4403, 0.9301, 0.4403, 0.9301, 0.4403, 0.9301, 0.4403, 0.9301, 0.4403, 0.9301, 0.4403, 0.9301, 0.4403, 0.9301, 0.4403, 0.9301, 0.4403, 0.9301, 0.4403, 0.9301, 0.4403, 0.9301, 0.4403, 0.9301, 0.4403, 0.9301, 0.4403, 0.9301, 0.4403, 0.9301, 0.4403, 0.9301, 0.4403, 0.9301, 0.4403, 0.9301, 0.4403, 0.9301, 0.4403, 0.9301, 0.4403, 0.9301, 0.4403, 0.9301, 0.4403, 0.9301, 0.4403, 0.9301, 0.4403, 0.9301, 0.4403, 0.9301, 0.4403, 0.9301, 0.4403, 0.9301, 0.4403, 0.9301, 0.4403, 0.9301, 0.4403, 0.9301, 0.4403, 0.9301, 0.4403, 0.9301, 0.4403, 0.9301, 0.4403, 0.9301, 0.4403, 0.9301, 0.4403, 0.9301, 0.4403, 0.9301, 0.4403, 0.9301, 0.4403, 0.9301, 0.4403, 0.9301, 0.4403, 0.9301, 0.4403, 0.9301, 0.4403, 0.9301, 0.4403, 0.9301, 0.4403, 0.9301, 0.4403, 0.9301, 0.4403, 0.9301, 0.4403, 0.9301, 0.4403, 0.9301, 0.4403, 0.9301, 0.4403, 0.9301, 0.4403, 0.9301, 0.4403, 0.9301, 0.4403, 0.9301, 0.4403, 0.9301, 0.4403, 0.9301, 0.4403, 0.9301, 0.4403, 0.9301, 0.4403, 0.9301, 0.4403, 0.9301, 0.4403, 0.9301, 0.4403, 0.9301, 0.4403, 0.9301, 0.4403, 0.9301, 0.4403, 0.9301, 0.4403, 0.9301, 0.4403, 0.9301, 0.4403, 0.9301, 0.4403, 0.9301, 0.4403, 0.9301, 0.4403, 0.9301, 0.4403, 0.9301, 0.4403, 0.9301, 0.4403, 0.9301, 0.4403, 0.9301, 0.4403, 0.9301, 0.4403, 0.9301, 0.4403, 0.9301, 0.4403, 0.9301, 0.4403, 0.9301, 0.4403, 0.9301, 0.4403, 0.9301, 0.4403, 0.9301, 0.4403, 0.9301, 0.4403, 0.9301, 0.4403, 0.9301, 0.4403, 0.9301, 0.4403, 0.9301, 0.4403, 0.9301, 0.4403, 0.9301, 0.4403, 0.9301, 0.4403, 0.9301, 0.4403, 0.9301, 0.4403, 0.9301, 0.4403, 0.9301, 0.4403, 0.9301, 0.4403, 0.9301, 0.4403, 0.9301, 0.4403, 0.9301, 0.4403, 0.9301, 0.4403, 0.9301, 0.4403, 0.9301, 0.4403, 0.9301, 0.4403, 0.9301, 0.4403, 0.9301, 0.4403, 0.9301, 0.4403, 0.9301, 0.4403, 0.9301, 0.4403, 0.9301, 0.4403, 0.9301, 0.4403, 0.9301, 0.4403, 0.9301, 0.4403, 0.9301, 0.4403, 0.9301, 0.4403, 0.9301, 0.4403, 0.9301, 0.4403, 0.9301, 0.4403, 0.9301, 0.4403, 0.9301, 0.4403, 0.9301, 0.4403, 0.9301, 0.4403, 0.9301, 0.4403, 0.9301, 0.4403, 0.9301, 0.4403, 0.9301, 0.4403, 0.9301, 0.4403, 0.9301, 0.4403, 0.9301, 0.4403, 0.9301, 0.4403, 0.9301, 0.4403, 0.9301, 0.4403, 0.9301, 0.4403, 0.9301, 0.4403, 0.9301, 0.4403, 0.9301, 0.4403, 0.9301, 0.4403, 0.9301, 0.4403, 0.9301, 0.4403, 0.9301, 0.4403, 0.9301, 0.4403, 0.9301, 0.4403, 0.9301, 0.4403, 0.9301, 0.4403, 0.9301, 0.4403, 0.9301, 0.4403, 0.9301, 0.4403, 0.9301, 0.4403, 0.9301, 0.4403, 0.9301, 0.4403, 0.9301, 0.4403, 0.9301, 0.4403, 0.9301, 0.4403, 0.9301, 0.4403, 0.9301, 0.4403, 0.9301, 0.4403, 0.9301, 0.4403, 0.9301, 0.4403, 0.9301, 0.4403, 0.9301, 0.4403, 0.9301, 0.4403, 0.9301, 0.4403, 0.9301, 0.4403, 0.9301, 0.4403, 0.9301, 0.4403, 0.9301, 0.4403, 0.9301, 0.4403, 0.9301, 0.4403, 0.9301, 0.4403, 0.9301, 0.4403, 0.9301, 0.4403, 0.9301, 0.4403, 0.9301, 0.4403, 0.9301, 0.4403, 0.9301, 0.4403, 0.9301, 0.4403, 0.9301, 0.4403, 0.9301, 0.4403, 0.9301, 0.4403, 0.9301, 0.4403, 0.9301, 0.4403, 0.9301, 0.4403, 0.9301, 0.4403, 0.9301, 0.4403, 0.9301, 0.4403, 0.9301, 0.4403, 0.9301, 0.4403, 0.9301, 0.4403, 0.9301, 0.4403, 0.9301, 0.4403, 0.9301, 0.4403, 0.9301, 0.4403, 0.9301, 0.4403, 0.9301, 0.4403, 0.9301, 0.4403, 0.9301, 0.4403, 0.9301, 0.4403, 0.9301, 0.4403, 0.9301, 0.4403, 0.9301, 0.4403, 0.9301, 0.4403, 0.9301, 0.4403, 0.9301, 0.4403, 0.9301, 0.4403, 0.9301, 0.4403, 0.9301, 0.4403, 0.9301, 0.4403, 0.9301, 0.4403, 0.9301, 0.4403, 0.9301, 0.4403, 0.9301, 0.4403, 0.9301, 0.4403, 0.9301, 0.4403, 0.9301, 0.4403, 0.9301, 0.4403, 0.9301, 0.4403, 0.9301, 0.4403, 0.9301, 0.4403, 0.9301, 0.4403, 0.9301, 0.4403, 0.9301, 0.4403, 0.9301, 0.4403, 0.9301, 0.4403, 0.9301, 0.4403, 0.9301, 0.4403, 0.9301, 0.4403, 0.9301, 0.4403, 0.9301, 0.4403, 0.9301, 0.4403, 0.9301, 0.4403, 0.9301, 0.4403, 0.9301, 0.4403, 0.9301, 0.4403, 0.9301, 0.4403, 0.9301, 0.4403, 0.9301, 0.4403, 0.9301, 0.4403, 0.9301, 0.4403, 0.9301, 0.4403, 0.9301, 0.4403, 0.9301, 0.05581, 0.3162, 0.05581, 0.3162, 0.05581, 0.3162, 0.05581, 0.3162, 0.05581, 0.3162, 0.05581, 0.3162, 0.05581, 0.3162, 0.05581, 0.3162, 0.05581, 0.3162, 0.05581, 0.3162, 0.05581, 0.3162, 0.05581, 0.3162, 0.05581, 0.3162, 0.05581, 0.3162, 0.05581, 0.3162, 0.05581, 0.3162, 0.05581, 0.3162, 0.05581, 0.3162, 0.05581, 0.3162, 0.05581, 0.3162, 0.05581, 0.3162, 0.05581, 0.3162, 0.05581, 0.3162, 0.05581, 0.3162, 0.05581, 0.3162, 0.05581, 0.3162, 0.05581, 0.3162, 0.05581, 0.3162, 0.05581, 0.3162, 0.05581, 0.3162, 0.05581, 0.3162, 0.05581, 0.3162, 0.05581, 0.3162, 0.05581, 0.3162, 0.05581, 0.3162, 0.05581, 0.3162, 0.05581, 0.3162, 0.05581, 0.3162, 0.05581, 0.3162, 0.05581, 0.3162, 0.05581, 0.3162, 0.05581, 0.3162, 0.05581, 0.3162, 0.05581, 0.3162, 0.05581, 0.3162, 0.05581, 0.3162, 0.05581, 0.3162, 0.05581, 0.3162, 0.05581, 0.3162, 0.05581, 0.3162, 0.05581, 0.3162, 0.05581, 0.3162, 0.05581, 0.3162, 0.05581, 0.3162, 0.05581, 0.3162, 0.05581, 0.3162, 0.05581, 0.3162, 0.05581, 0.3162, 0.05581, 0.3162, 0.05581, 0.3162, 0.05581, 0.3162, 0.05581, 0.3162, 0.05581, 0.3162, 0.05581, 0.3162, 0.05581, 0.3162, 0.05581, 0.3162, 0.05581, 0.3162, 0.05581, 0.3162, 0.05581, 0.3162, 0.05581, 0.3162, 0.05581, 0.3162, 0.05581, 0.3162, 0.05581, 0.3162, 0.05581, 0.3162, 0.05581, 0.3162, 0.05581, 0.3162, 0.05581, 0.3162, 0.05581, 0.3162, 0.05581, 0.3162, 0.05581, 0.3162, 0.05581, 0.3162, 0.05581, 0.3162, 0.05581, 0.3162, 0.05581, 0.3162, 0.05581, 0.3162, 0.05581, 0.3162, 0.05581, 0.3162, 0.05581, 0.3162, 0.05581, 0.3162, 0.05581, 0.3162, 0.05581, 0.3162, 0.05581, 0.3162, 0.05581, 0.3162, 0.05581, 0.3162, 0.05581, 0.3162, 0.05581, 0.3162, 0.05581, 0.3162, 0.05581, 0.3162, 0.05581, 0.3162, 0.05581, 0.3162, 0.05581, 0.3162, 0.05581, 0.3162, 0.05581, 0.3162, 0.05581, 0.3162, 0.05581, 0.3162, 0.05581, 0.3162, 0.05581, 0.3162, 0.05581, 0.3162, 0.05581, 0.3162, 0.05581, 0.3162, 0.05581, 0.3162, 0.05581, 0.3162, 0.05581, 0.3162, 0.05581, 0.3162, 0.05581, 0.3162, 0.05581, 0.3162, 0.05581, 0.3162, 0.05581, 0.3162, 0.05581, 0.3162, 0.05581, 0.3162, 0.05581, 0.3162, 0.05581, 0.3162, 0.05581, 0.3162, 0.05581, 0.3162, 0.05581, 0.3162, 0.05581, 0.3162, 0.05581, 0.3162, 0.05581, 0.3162, 0.05581, 0.3162, 0.05581, 0.3162, 0.05581, 0.3162, 0.05581, 0.3162, 0.05581, 0.3162, 0.05581, 0.3162, 0.05581, 0.3162, 0.05581, 0.3162, 0.05581, 0.3162, 0.05581, 0.3162, 0.05581, 0.3162, 0.05581, 0.3162, 0.05581, 0.3162, 0.05581, 0.3162, 0.05581, 0.3162, 0.05581, 0.3162, 0.05581, 0.3162, 0.05581, 0.3162, 0.05581, 0.3162, 0.05581, 0.3162, 0.05581, 0.3162, 0.05581, 0.3162, 0.05581, 0.3162, 0.05581, 0.3162, 0.05581, 0.3162, 0.05581, 0.3162, 0.05581, 0.3162, 0.05581, 0.3162, 0.05581, 0.3162, 0.05581, 0.3162, 0.05581, 0.3162, 0.05581, 0.3162, 0.05581, 0.3162, 0.05581, 0.3162, 0.05581, 0.3162, 0.05581, 0.3162, 0.05581, 0.3162, 0.05581, 0.3162, 0.05581, 0.3162, 0.05581, 0.3162, 0.05581, 0.3162, 0.05581, 0.3162, 0.05581, 0.3162, 0.05581, 0.3162, 0.05581, 0.3162, 0.05581, 0.3162, 0.05581, 0.3162, 0.05581, 0.3162, 0.05581, 0.3162, 0.05581, 0.3162, 0.05581, 0.3162, 0.05581, 0.3162, 0.05581, 0.3162, 0.05581, 0.3162, 0.05581, 0.3162, 0.05581, 0.3162, 0.05581, 0.3162, 0.05581, 0.3162, 0.05581, 0.3162, 0.05581, 0.3162, 0.05581, 0.3162, 0.05581, 0.3162, 0.05581, 0.3162, 0.05581, 0.3162, 0.05581, 0.3162, 0.05581, 0.3162, 0.05581, 0.3162, 0.05581, 0.3162, 0.05581, 0.3162, 0.05581, 0.3162, 0.05581, 0.3162, 0.05581, 0.3162, 0.05581, 0.3162, 0.05581, 0.3162, 0.05581, 0.3162, 0.05581, 0.3162, 0.05581, 0.3162, 0.05581, 0.3162, 0.05581, 0.3162, 0.05581, 0.3162, 0.05581, 0.3162, 0.05581, 0.3162, 0.05581, 0.3162, 0.05581, 0.3162, 0.05581, 0.3162, 0.05581, 0.3162, 0.05581, 0.3162, 0.05581, 0.3162, 0.05581, 0.3162, 0.05581, 0.3162, 0.05581, 0.3162, 0.05581, 0.3162, 0.05581, 0.3162, 0.05581, 0.3162, 0.05581, 0.3162, 0.05581, 0.3162, 0.05581, 0.3162, 0.05581, 0.3162, 0.05581, 0.3162, 0.05581, 0.3162, 0.05581, 0.3162, 0.05581, 0.3162, 0.05581, 0.3162, 0.05581, 0.3162, 0.05581, 0.3162, 0.05581, 0.3162, 0.05581, 0.3162, 0.05581, 0.3162, 0.05581, 0.3162, 0.05581, 0.3162, 0.05581, 0.3162, 0.05581, 0.3162, 0.05581, 0.3162, 0.05581, 0.3162, 0.05581, 0.3162, 0.05581, 0.3162, 0.05581, 0.3162, 0.05581, 0.3162, 0.05581, 0.3162, 0.05581, 0.3162, 0.05581, 0.3162, 0.05581, 0.3162, 0.05581, 0.3162, 0.05581, 0.3162, 0.05581, 0.3162, 0.05581, 0.3162, 0.05581, 0.3162, 0.05581, 0.3162, 0.05581, 0.3162, 0.05581, 0.3162, 0.05581, 0.3162, 0.05581, 0.3162, 0.05581, 0.3162, 0.05581, 0.3162, 0.05581, 0.3162, 0.05581, 0.3162, 0.05581, 0.3162, 0.05581, 0.3162, 0.05581, 0.3162, 0.05581, 0.3162, 0.05581, 0.3162, 0.05581, 0.3162, 0.05581, 0.3162, 0.05581, 0.3162, 0.05581, 0.3162, 0.05581, 0.3162, 0.05581, 0.3162, 0.05581, 0.3162, 0.05581, 0.3162, 0.05581, 0.3162, 0.05581, 0.3162, 0.05581, 0.3162, 0.4812, 0.9893, 0.4812, 0.9893, 0.3922, 0.9893, 0.3922, 0.9893, 0.4812, 0.9893, 0.3922, 0.9893, 0.3922, 0.9893, 0.4812, 0.9893, 0.4812, 0.9893, 0.3922, 0.9893, 0.3922, 0.9893, 0.4812, 0.9893, 0.4812, 0.9893, 0.3922, 0.9893, 0.3922, 0.9893, 0.4812, 0.9893, 0.4812, 0.9893, 0.3922, 0.9893, 0.3922, 0.9002, 0.4812, 0.9002, 0.4812, 0.9002, 0.3922, 0.9002, 0.3922, 0.9002, 0.4812, 0.9002, 0.4812, 0.9002, 0.3922, 0.9002, 0.3922, 0.9893, 0.4812, 0.9893, 0.4812, 0.9893, 0.3922, 0.9893, 0.3922, 0.9893, 0.4812, 0.9893, 0.4812, 0.9893, 0.3922, 0.9893, 0.3922, 0.9893, 0.4812, 0.9893, 0.4812, 0.9893, 0.3922, 0.9893, 0.3922, 0.9893, 0.4812, 0.9893, 0.4812, 0.9893, 0.4812, 0.9893, 0.4812, 0.9893, 0.4812, 0.9893, 0.4812, 0.9002, 0.4812, 0.9002, 0.4812, 0.9893, 0.4812, 0.9893, 0.4812, 0.9893, 0.4812, 0.9893, 0.3922, 0.9893, 0.3922, 0.9893, 0.3922, 0.9893, 0.3922, 0.9893, 0.3922, 0.9893, 0.3922, 0.9002, 0.3922, 0.9002, 0.3922, 0.9893, 0.3922, 0.9893, 0.3922, 0.9893])
me_icosphere_001.materials.append(mat_modelmaterial)
me_icosphere_001.use_remesh_preserve_volume = False
me_icosphere_001.use_remesh_preserve_attributes = False
me_icosphere_001.use_mirror_vertex_groups = False
me_icosphere_001.update()
arm_armature = bpy.data.armatures.new('Armature')  # bones are not reproduced

# ---- objects
ob_armature = bpy.data.objects.new('Armature', arm_armature)
ob_player = bpy.data.objects.new('Player', me_icosphere_001)

# ---- transforms, parenting, visibility, modifiers, constraints
ob_armature.location = (0.0, 0.0, 4.0)
ob_armature.hide_viewport = True
ob_armature.show_in_front = True
ob_armature.lineart.crease_threshold = 0.0
ob_player.parent = ob_armature
ob_player.matrix_parent_inverse = Matrix(((1.0, 0.0, 0.0, -0.0), (0.0, 0.0, 1.0, -7.9), (0.0, -1.0, 0.0, -0.0), (0.0, 0.0, 0.0, 1.0)))
ob_player.location = (-3.804e-07, 1.379e-08, 6.265)
ob_player.rotation_euler = (1.055e-09, 1.571, 0.0)
ob_player.scale = (0.3483, 0.3483, 0.3483)
ob_player.lineart.crease_threshold = 0.0

# ---- collection membership
col_collection_1.objects.link(ob_armature)
col_collection_1.objects.link(ob_player)

# ---- scene / render settings (as saved in the file)
scene.frame_start = 1; scene.frame_end = 250; scene.frame_set(36)
scene.render.engine = 'BLENDER_EEVEE_NEXT'
scene.render.resolution_percentage = 50
scene.render.dither_intensity = 0.0
scene.cycles.use_denoising = False
scene.cycles.samples = 128
scene.cycles.sampling_pattern = 'TABULATED_SOBOL'
scene.cycles.use_adaptive_sampling = False
scene.cycles.use_light_tree = False
scene.cycles.blur_glossy = 0.0
scene.cycles.sample_clamp_indirect = 0.0
scene.view_settings.view_transform = 'Standard'
bpy.context.view_layer.update()

# ---- added for rendering (the .blend has no active camera and no usable light): camera, sun
cam_auto = bpy.data.cameras.new('AutoCamera')
cam_auto.lens = 50.0
cam_auto.sensor_width = 36.0
cam_auto.clip_end = 1000.0
ob_auto_camera = bpy.data.objects.new('AutoCamera', cam_auto)
scene.collection.objects.link(ob_auto_camera)
ob_auto_camera.location = (10.7014, -12.8785, 13.7587)
ob_auto_camera.rotation_euler = (1.09748, -7.21219e-08, 0.694738)
scene.camera = ob_auto_camera
light_auto_sun = bpy.data.lights.new('AutoSun', 'SUN')
light_auto_sun.energy = 3.0
light_auto_sun.angle = 0.0523599
ob_auto_sun = bpy.data.objects.new('AutoSun', light_auto_sun)
scene.collection.objects.link(ob_auto_sun)
ob_auto_sun.rotation_euler = (0.872665, 0.174533, 0.523599)
bpy.context.view_layer.update()
